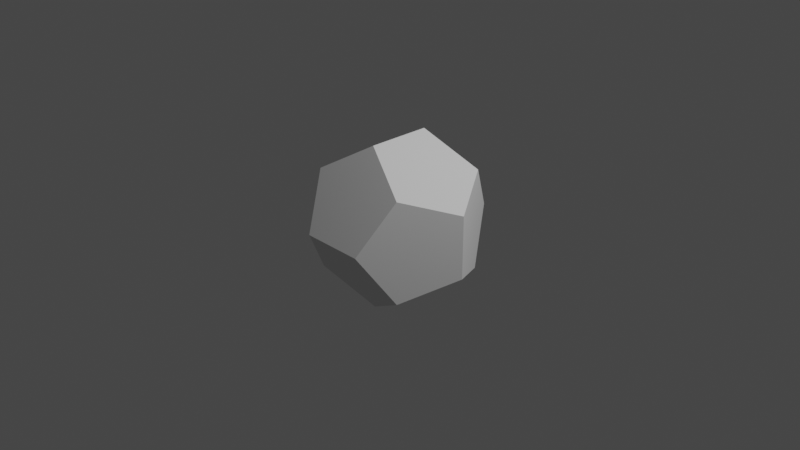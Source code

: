 # Source: dodecahedron_with_edges.blend  (saved by Blender 2.80.51; exported with 4.5.12 LTS)
import bpy
from mathutils import Matrix  # noqa: F401  (used for matrix-valued properties, if any)

bpy.ops.wm.read_factory_settings(use_empty=True)
scene = bpy.context.scene
scene.name = 'Scene'

# ---- collections
col_collection = bpy.data.collections.new('Collection'); scene.collection.children.link(col_collection)

# ---- materials (node trees are filled in below, after node groups)
mat_material_017 = bpy.data.materials.new('Material.017')
mat_material_017.use_transparent_shadow = False
mat_material_017.diffuse_color = (0.8, 0.7281, 0.003079, 1.0)
mat_material_017.roughness = 0.5
mat_material_022 = bpy.data.materials.new('Material.022')
mat_material_022.use_transparent_shadow = False
mat_material_022.diffuse_color = (0.0, 0.7871, 0.8, 1.0)
mat_material_022.roughness = 0.5
mat_material_011 = bpy.data.materials.new('Material.011')
mat_material_011.use_transparent_shadow = False
mat_material_011.diffuse_color = (0.0, 0.0005717, 0.8, 1.0)
mat_material_011.roughness = 0.5
mat_material_007 = bpy.data.materials.new('Material.007')
mat_material_007.use_transparent_shadow = False
mat_material_007.diffuse_color = (0.005127, 0.8, 0.0, 1.0)
mat_material_007.roughness = 0.5
mat_material_001 = bpy.data.materials.new('Material.001')
mat_material_001.use_transparent_shadow = False
mat_material_001.diffuse_color = (0.8, 0.0, 0.001218, 1.0)
mat_material_001.roughness = 0.5
mat_material_013 = bpy.data.materials.new('Material.013')
mat_material_013.use_transparent_shadow = False
mat_material_013.diffuse_color = (0.01025, 0.8, 0.0, 1.0)
mat_material_013.roughness = 0.5
mat_material_024 = bpy.data.materials.new('Material.024')
mat_material_024.use_transparent_shadow = False
mat_material_024.diffuse_color = (0.0, 0.7697, 0.8, 1.0)
mat_material_024.roughness = 0.5
mat_material_005 = bpy.data.materials.new('Material.005')
mat_material_005.use_transparent_shadow = False
mat_material_005.diffuse_color = (0.0, 0.00383, 0.8, 1.0)
mat_material_005.roughness = 0.5
mat_material_009 = bpy.data.materials.new('Material.009')
mat_material_009.use_transparent_shadow = False
mat_material_009.diffuse_color = (0.001105, 0.0, 0.8, 1.0)
mat_material_009.roughness = 0.5
mat_material_006 = bpy.data.materials.new('Material.006')
mat_material_006.use_transparent_shadow = False
mat_material_006.diffuse_color = (0.0, 0.8, 0.006999, 1.0)
mat_material_006.roughness = 0.5
mat_material_018 = bpy.data.materials.new('Material.018')
mat_material_018.use_transparent_shadow = False
mat_material_018.diffuse_color = (0.8, 0.7844, 0.004715, 1.0)
mat_material_018.roughness = 0.5
mat_material_010 = bpy.data.materials.new('Material.010')
mat_material_010.use_transparent_shadow = False
mat_material_010.diffuse_color = (0.0, 0.002401, 0.8, 1.0)
mat_material_010.roughness = 0.5
mat_material_002 = bpy.data.materials.new('Material.002')
mat_material_002.use_transparent_shadow = False
mat_material_002.diffuse_color = (0.0, 0.8, 0.008612, 1.0)
mat_material_002.roughness = 0.5
mat_material_015 = bpy.data.materials.new('Material.015')
mat_material_015.use_transparent_shadow = False
mat_material_015.diffuse_color = (0.8, 0.7392, 0.0, 1.0)
mat_material_015.roughness = 0.5
mat_material_023 = bpy.data.materials.new('Material.023')
mat_material_023.use_transparent_shadow = False
mat_material_023.diffuse_color = (0.0, 0.7244, 0.8, 1.0)
mat_material_023.roughness = 0.5
mat_material_008 = bpy.data.materials.new('Material.008')
mat_material_008.use_transparent_shadow = False
mat_material_008.diffuse_color = (0.002071, 0.0, 0.8, 1.0)
mat_material_008.roughness = 0.5
mat_material_014 = bpy.data.materials.new('Material.014')
mat_material_014.use_transparent_shadow = False
mat_material_014.diffuse_color = (0.8, 0.5318, 0.0, 1.0)
mat_material_014.roughness = 0.5
mat_material_020 = bpy.data.materials.new('Material.020')
mat_material_020.use_transparent_shadow = False
mat_material_020.diffuse_color = (0.0, 0.8, 0.7643, 1.0)
mat_material_020.roughness = 0.5
mat_material_003 = bpy.data.materials.new('Material.003')
mat_material_003.use_transparent_shadow = False
mat_material_003.diffuse_color = (0.0, 0.8, 0.003045, 1.0)
mat_material_003.roughness = 0.5
mat_material_004 = bpy.data.materials.new('Material.004')
mat_material_004.use_transparent_shadow = False
mat_material_004.diffuse_color = (0.001576, 0.0, 0.8, 1.0)
mat_material_004.roughness = 0.5
mat_material_016 = bpy.data.materials.new('Material.016')
mat_material_016.use_transparent_shadow = False
mat_material_016.diffuse_color = (0.8, 0.6895, 0.0004478, 1.0)
mat_material_016.roughness = 0.5
mat_material_019 = bpy.data.materials.new('Material.019')
mat_material_019.use_transparent_shadow = False
mat_material_019.diffuse_color = (0.8, 0.7768, 0.0, 1.0)
mat_material_019.roughness = 0.5
mat_material_021 = bpy.data.materials.new('Material.021')
mat_material_021.use_transparent_shadow = False
mat_material_021.diffuse_color = (0.0, 0.6161, 0.8, 1.0)
mat_material_021.roughness = 0.5
mat_material_012 = bpy.data.materials.new('Material.012')
mat_material_012.use_transparent_shadow = False
mat_material_012.diffuse_color = (0.0, 0.8, 0.003234, 1.0)
mat_material_012.roughness = 0.5

# ---- node groups
ng_auto_smooth = bpy.data.node_groups.new('Auto Smooth', 'GeometryNodeTree')
_s = ng_auto_smooth.interface.new_socket(name='Geometry', in_out='OUTPUT', socket_type='NodeSocketGeometry')
_s = ng_auto_smooth.interface.new_socket(name='Geometry', in_out='INPUT', socket_type='NodeSocketGeometry')
_s = ng_auto_smooth.interface.new_socket(name='Angle', in_out='INPUT', socket_type='NodeSocketFloat')
_s.subtype = 'ANGLE'
_s.min_value = 0.0
_s.max_value = 3.142
ng_auto_smooth.is_modifier = True
_N = ng_auto_smooth.nodes; _L = ng_auto_smooth.links
n0 = _N.new('NodeGroupOutput'); n0.name = 'Group Output'; n0.location = (480, -100)
n1 = _N.new('NodeGroupInput'); n1.name = 'Group Input'; n1.location = (-420, -300)
n2 = _N.new('NodeGroupInput'); n2.name = 'Group Input.001'; n2.location = (-60, -100)
n3 = _N.new('GeometryNodeSetShadeSmooth'); n3.name = 'Set Shade Smooth'; n3.location = (120, -100)
n3.domain = 'EDGE'
n4 = _N.new('GeometryNodeSetShadeSmooth'); n4.name = 'Set Shade Smooth.001'; n4.location = (300, -100)
n5 = _N.new('GeometryNodeInputMeshEdgeAngle'); n5.name = 'Edge Angle'; n5.location = (-420, -220)
n6 = _N.new('GeometryNodeInputEdgeSmooth'); n6.name = 'Is Edge Smooth'; n6.location = (-60, -160)
n7 = _N.new('GeometryNodeInputShadeSmooth'); n7.name = 'Is Face Smooth'; n7.location = (-240, -340)
n8 = _N.new('FunctionNodeBooleanMath'); n8.name = 'Boolean Math'; n8.location = (-60, -220)
n9 = _N.new('FunctionNodeCompare'); n9.name = 'Compare'; n9.location = (-240, -180)
n9.operation = 'LESS_EQUAL'
_L.new(n5.outputs[0], n9.inputs[0])
_L.new(n4.outputs[0], n0.inputs[0])
_L.new(n1.outputs[1], n9.inputs[1])
_L.new(n9.outputs[0], n8.inputs[0])
_L.new(n7.outputs[0], n8.inputs[1])
_L.new(n2.outputs[0], n3.inputs[0])
_L.new(n6.outputs[0], n3.inputs[1])
_L.new(n3.outputs[0], n4.inputs[0])
_L.new(n8.outputs[0], n3.inputs[2])
n0.is_active_output = True

# ---- material node trees
mat_material_017.use_nodes = True; mat_material_017.node_tree.nodes.clear()
_N = mat_material_017.node_tree.nodes; _L = mat_material_017.node_tree.links
n0 = _N.new('ShaderNodeOutputMaterial'); n0.name = 'Material Output'; n0.location = (300, 300)
n1 = _N.new('ShaderNodeBsdfPrincipled'); n1.name = 'Principled BSDF'; n1.location = (10, 300)
n1.distribution = 'GGX'
n1.subsurface_method = 'BURLEY'
n1.inputs[0].default_value = (0.8, 0.7281, 0.003079, 1.0)
n1.inputs[3].default_value = 1.45
n2 = _N.new('ShaderNodeNormalMap'); n2.name = 'Normal Map'; n2.location = (-300, -300)
n2.label = 'Normal/Map'
n2.inputs[0].default_value = 0.14
_L.new(n1.outputs[0], n0.inputs[0])
_L.new(n2.outputs[0], n1.inputs[5])
n0.is_active_output = True
mat_material_022.use_nodes = True; mat_material_022.node_tree.nodes.clear()
_N = mat_material_022.node_tree.nodes; _L = mat_material_022.node_tree.links
n0 = _N.new('ShaderNodeOutputMaterial'); n0.name = 'Material Output'; n0.location = (300, 300)
n1 = _N.new('ShaderNodeBsdfPrincipled'); n1.name = 'Principled BSDF'; n1.location = (10, 300)
n1.distribution = 'GGX'
n1.subsurface_method = 'BURLEY'
n1.inputs[0].default_value = (0.0, 0.7871, 0.8, 1.0)
n1.inputs[3].default_value = 1.45
n2 = _N.new('ShaderNodeNormalMap'); n2.name = 'Normal Map'; n2.location = (-300, -300)
n2.label = 'Normal/Map'
n2.inputs[0].default_value = 0.14
_L.new(n1.outputs[0], n0.inputs[0])
_L.new(n2.outputs[0], n1.inputs[5])
n0.is_active_output = True
mat_material_011.use_nodes = True; mat_material_011.node_tree.nodes.clear()
_N = mat_material_011.node_tree.nodes; _L = mat_material_011.node_tree.links
n0 = _N.new('ShaderNodeOutputMaterial'); n0.name = 'Material Output'; n0.location = (300, 300)
n1 = _N.new('ShaderNodeBsdfPrincipled'); n1.name = 'Principled BSDF'; n1.location = (10, 300)
n1.distribution = 'GGX'
n1.subsurface_method = 'BURLEY'
n1.inputs[0].default_value = (0.0, 0.0005717, 0.8, 1.0)
n1.inputs[3].default_value = 1.45
n2 = _N.new('ShaderNodeNormalMap'); n2.name = 'Normal Map'; n2.location = (-300, -300)
n2.label = 'Normal/Map'
n2.inputs[0].default_value = 0.14
_L.new(n1.outputs[0], n0.inputs[0])
_L.new(n2.outputs[0], n1.inputs[5])
n0.is_active_output = True
mat_material_007.use_nodes = True; mat_material_007.node_tree.nodes.clear()
_N = mat_material_007.node_tree.nodes; _L = mat_material_007.node_tree.links
n0 = _N.new('ShaderNodeOutputMaterial'); n0.name = 'Material Output'; n0.location = (300, 300)
n1 = _N.new('ShaderNodeBsdfPrincipled'); n1.name = 'Principled BSDF'; n1.location = (10, 300)
n1.distribution = 'GGX'
n1.subsurface_method = 'BURLEY'
n1.inputs[0].default_value = (0.005127, 0.8, 0.0, 1.0)
n1.inputs[3].default_value = 1.45
n2 = _N.new('ShaderNodeNormalMap'); n2.name = 'Normal Map'; n2.location = (-300, -300)
n2.label = 'Normal/Map'
n2.inputs[0].default_value = 0.14
_L.new(n1.outputs[0], n0.inputs[0])
_L.new(n2.outputs[0], n1.inputs[5])
n0.is_active_output = True
mat_material_001.use_nodes = True; mat_material_001.node_tree.nodes.clear()
_N = mat_material_001.node_tree.nodes; _L = mat_material_001.node_tree.links
n0 = _N.new('ShaderNodeOutputMaterial'); n0.name = 'Material Output'; n0.location = (300, 300)
n1 = _N.new('ShaderNodeBsdfPrincipled'); n1.name = 'Principled BSDF'; n1.location = (10, 300)
n1.distribution = 'GGX'
n1.subsurface_method = 'BURLEY'
n1.inputs[0].default_value = (0.8, 0.0, 0.001218, 1.0)
n1.inputs[3].default_value = 1.45
n2 = _N.new('ShaderNodeNormalMap'); n2.name = 'Normal Map'; n2.location = (-300, -300)
n2.label = 'Normal/Map'
n2.inputs[0].default_value = 0.14
_L.new(n1.outputs[0], n0.inputs[0])
_L.new(n2.outputs[0], n1.inputs[5])
n0.is_active_output = True
mat_material_013.use_nodes = True; mat_material_013.node_tree.nodes.clear()
_N = mat_material_013.node_tree.nodes; _L = mat_material_013.node_tree.links
n0 = _N.new('ShaderNodeOutputMaterial'); n0.name = 'Material Output'; n0.location = (300, 300)
n1 = _N.new('ShaderNodeBsdfPrincipled'); n1.name = 'Principled BSDF'; n1.location = (10, 300)
n1.distribution = 'GGX'
n1.subsurface_method = 'BURLEY'
n1.inputs[0].default_value = (0.01025, 0.8, 0.0, 1.0)
n1.inputs[3].default_value = 1.45
n2 = _N.new('ShaderNodeNormalMap'); n2.name = 'Normal Map'; n2.location = (-300, -300)
n2.label = 'Normal/Map'
n2.inputs[0].default_value = 0.14
_L.new(n1.outputs[0], n0.inputs[0])
_L.new(n2.outputs[0], n1.inputs[5])
n0.is_active_output = True
mat_material_024.use_nodes = True; mat_material_024.node_tree.nodes.clear()
_N = mat_material_024.node_tree.nodes; _L = mat_material_024.node_tree.links
n0 = _N.new('ShaderNodeOutputMaterial'); n0.name = 'Material Output'; n0.location = (300, 300)
n1 = _N.new('ShaderNodeBsdfPrincipled'); n1.name = 'Principled BSDF'; n1.location = (10, 300)
n1.distribution = 'GGX'
n1.subsurface_method = 'BURLEY'
n1.inputs[0].default_value = (0.0, 0.7697, 0.8, 1.0)
n1.inputs[3].default_value = 1.45
n2 = _N.new('ShaderNodeNormalMap'); n2.name = 'Normal Map'; n2.location = (-300, -300)
n2.label = 'Normal/Map'
n2.inputs[0].default_value = 0.14
_L.new(n1.outputs[0], n0.inputs[0])
_L.new(n2.outputs[0], n1.inputs[5])
n0.is_active_output = True
mat_material_005.use_nodes = True; mat_material_005.node_tree.nodes.clear()
_N = mat_material_005.node_tree.nodes; _L = mat_material_005.node_tree.links
n0 = _N.new('ShaderNodeOutputMaterial'); n0.name = 'Material Output'; n0.location = (300, 300)
n1 = _N.new('ShaderNodeBsdfPrincipled'); n1.name = 'Principled BSDF'; n1.location = (10, 300)
n1.distribution = 'GGX'
n1.subsurface_method = 'BURLEY'
n1.inputs[0].default_value = (0.0, 0.00383, 0.8, 1.0)
n1.inputs[3].default_value = 1.45
n2 = _N.new('ShaderNodeNormalMap'); n2.name = 'Normal Map'; n2.location = (-300, -300)
n2.label = 'Normal/Map'
n2.inputs[0].default_value = 0.14
_L.new(n1.outputs[0], n0.inputs[0])
_L.new(n2.outputs[0], n1.inputs[5])
n0.is_active_output = True
mat_material_009.use_nodes = True; mat_material_009.node_tree.nodes.clear()
_N = mat_material_009.node_tree.nodes; _L = mat_material_009.node_tree.links
n0 = _N.new('ShaderNodeOutputMaterial'); n0.name = 'Material Output'; n0.location = (300, 300)
n1 = _N.new('ShaderNodeBsdfPrincipled'); n1.name = 'Principled BSDF'; n1.location = (10, 300)
n1.distribution = 'GGX'
n1.subsurface_method = 'BURLEY'
n1.inputs[0].default_value = (0.001105, 0.0, 0.8, 1.0)
n1.inputs[3].default_value = 1.45
n2 = _N.new('ShaderNodeNormalMap'); n2.name = 'Normal Map'; n2.location = (-300, -300)
n2.label = 'Normal/Map'
n2.inputs[0].default_value = 0.14
_L.new(n1.outputs[0], n0.inputs[0])
_L.new(n2.outputs[0], n1.inputs[5])
n0.is_active_output = True
mat_material_006.use_nodes = True; mat_material_006.node_tree.nodes.clear()
_N = mat_material_006.node_tree.nodes; _L = mat_material_006.node_tree.links
n0 = _N.new('ShaderNodeOutputMaterial'); n0.name = 'Material Output'; n0.location = (300, 300)
n1 = _N.new('ShaderNodeBsdfPrincipled'); n1.name = 'Principled BSDF'; n1.location = (10, 300)
n1.distribution = 'GGX'
n1.subsurface_method = 'BURLEY'
n1.inputs[0].default_value = (0.0, 0.8, 0.006999, 1.0)
n1.inputs[3].default_value = 1.45
n2 = _N.new('ShaderNodeNormalMap'); n2.name = 'Normal Map'; n2.location = (-300, -300)
n2.label = 'Normal/Map'
n2.inputs[0].default_value = 0.14
_L.new(n1.outputs[0], n0.inputs[0])
_L.new(n2.outputs[0], n1.inputs[5])
n0.is_active_output = True
mat_material_018.use_nodes = True; mat_material_018.node_tree.nodes.clear()
_N = mat_material_018.node_tree.nodes; _L = mat_material_018.node_tree.links
n0 = _N.new('ShaderNodeOutputMaterial'); n0.name = 'Material Output'; n0.location = (300, 300)
n1 = _N.new('ShaderNodeBsdfPrincipled'); n1.name = 'Principled BSDF'; n1.location = (10, 300)
n1.distribution = 'GGX'
n1.subsurface_method = 'BURLEY'
n1.inputs[0].default_value = (0.8, 0.7844, 0.004715, 1.0)
n1.inputs[3].default_value = 1.45
n2 = _N.new('ShaderNodeNormalMap'); n2.name = 'Normal Map'; n2.location = (-300, -300)
n2.label = 'Normal/Map'
n2.inputs[0].default_value = 0.14
_L.new(n1.outputs[0], n0.inputs[0])
_L.new(n2.outputs[0], n1.inputs[5])
n0.is_active_output = True
mat_material_010.use_nodes = True; mat_material_010.node_tree.nodes.clear()
_N = mat_material_010.node_tree.nodes; _L = mat_material_010.node_tree.links
n0 = _N.new('ShaderNodeOutputMaterial'); n0.name = 'Material Output'; n0.location = (300, 300)
n1 = _N.new('ShaderNodeBsdfPrincipled'); n1.name = 'Principled BSDF'; n1.location = (10, 300)
n1.distribution = 'GGX'
n1.subsurface_method = 'BURLEY'
n1.inputs[0].default_value = (0.0, 0.002401, 0.8, 1.0)
n1.inputs[3].default_value = 1.45
n2 = _N.new('ShaderNodeNormalMap'); n2.name = 'Normal Map'; n2.location = (-300, -300)
n2.label = 'Normal/Map'
n2.inputs[0].default_value = 0.14
_L.new(n1.outputs[0], n0.inputs[0])
_L.new(n2.outputs[0], n1.inputs[5])
n0.is_active_output = True
mat_material_002.use_nodes = True; mat_material_002.node_tree.nodes.clear()
_N = mat_material_002.node_tree.nodes; _L = mat_material_002.node_tree.links
n0 = _N.new('ShaderNodeOutputMaterial'); n0.name = 'Material Output'; n0.location = (300, 300)
n1 = _N.new('ShaderNodeBsdfPrincipled'); n1.name = 'Principled BSDF'; n1.location = (10, 300)
n1.distribution = 'GGX'
n1.subsurface_method = 'BURLEY'
n1.inputs[0].default_value = (0.0, 0.8, 0.008612, 1.0)
n1.inputs[3].default_value = 1.45
n2 = _N.new('ShaderNodeNormalMap'); n2.name = 'Normal Map'; n2.location = (-300, -300)
n2.label = 'Normal/Map'
n2.inputs[0].default_value = 0.14
_L.new(n1.outputs[0], n0.inputs[0])
_L.new(n2.outputs[0], n1.inputs[5])
n0.is_active_output = True
mat_material_015.use_nodes = True; mat_material_015.node_tree.nodes.clear()
_N = mat_material_015.node_tree.nodes; _L = mat_material_015.node_tree.links
n0 = _N.new('ShaderNodeOutputMaterial'); n0.name = 'Material Output'; n0.location = (300, 300)
n1 = _N.new('ShaderNodeBsdfPrincipled'); n1.name = 'Principled BSDF'; n1.location = (10, 300)
n1.distribution = 'GGX'
n1.subsurface_method = 'BURLEY'
n1.inputs[0].default_value = (0.8, 0.7392, 0.0, 1.0)
n1.inputs[3].default_value = 1.45
n2 = _N.new('ShaderNodeNormalMap'); n2.name = 'Normal Map'; n2.location = (-300, -300)
n2.label = 'Normal/Map'
n2.inputs[0].default_value = 0.14
_L.new(n1.outputs[0], n0.inputs[0])
_L.new(n2.outputs[0], n1.inputs[5])
n0.is_active_output = True
mat_material_023.use_nodes = True; mat_material_023.node_tree.nodes.clear()
_N = mat_material_023.node_tree.nodes; _L = mat_material_023.node_tree.links
n0 = _N.new('ShaderNodeOutputMaterial'); n0.name = 'Material Output'; n0.location = (300, 300)
n1 = _N.new('ShaderNodeBsdfPrincipled'); n1.name = 'Principled BSDF'; n1.location = (10, 300)
n1.distribution = 'GGX'
n1.subsurface_method = 'BURLEY'
n1.inputs[0].default_value = (0.0, 0.7244, 0.8, 1.0)
n1.inputs[3].default_value = 1.45
n2 = _N.new('ShaderNodeNormalMap'); n2.name = 'Normal Map'; n2.location = (-300, -300)
n2.label = 'Normal/Map'
n2.inputs[0].default_value = 0.14
_L.new(n1.outputs[0], n0.inputs[0])
_L.new(n2.outputs[0], n1.inputs[5])
n0.is_active_output = True
mat_material_008.use_nodes = True; mat_material_008.node_tree.nodes.clear()
_N = mat_material_008.node_tree.nodes; _L = mat_material_008.node_tree.links
n0 = _N.new('ShaderNodeOutputMaterial'); n0.name = 'Material Output'; n0.location = (300, 300)
n1 = _N.new('ShaderNodeBsdfPrincipled'); n1.name = 'Principled BSDF'; n1.location = (10, 300)
n1.distribution = 'GGX'
n1.subsurface_method = 'BURLEY'
n1.inputs[0].default_value = (0.002071, 0.0, 0.8, 1.0)
n1.inputs[3].default_value = 1.45
n2 = _N.new('ShaderNodeNormalMap'); n2.name = 'Normal Map'; n2.location = (-300, -300)
n2.label = 'Normal/Map'
n2.inputs[0].default_value = 0.14
_L.new(n1.outputs[0], n0.inputs[0])
_L.new(n2.outputs[0], n1.inputs[5])
n0.is_active_output = True
mat_material_014.use_nodes = True; mat_material_014.node_tree.nodes.clear()
_N = mat_material_014.node_tree.nodes; _L = mat_material_014.node_tree.links
n0 = _N.new('ShaderNodeOutputMaterial'); n0.name = 'Material Output'; n0.location = (300, 300)
n1 = _N.new('ShaderNodeBsdfPrincipled'); n1.name = 'Principled BSDF'; n1.location = (10, 300)
n1.distribution = 'GGX'
n1.subsurface_method = 'BURLEY'
n1.inputs[0].default_value = (0.8, 0.5318, 0.0, 1.0)
n1.inputs[3].default_value = 1.45
n2 = _N.new('ShaderNodeNormalMap'); n2.name = 'Normal Map'; n2.location = (-300, -300)
n2.label = 'Normal/Map'
n2.inputs[0].default_value = 0.14
_L.new(n1.outputs[0], n0.inputs[0])
_L.new(n2.outputs[0], n1.inputs[5])
n0.is_active_output = True
mat_material_020.use_nodes = True; mat_material_020.node_tree.nodes.clear()
_N = mat_material_020.node_tree.nodes; _L = mat_material_020.node_tree.links
n0 = _N.new('ShaderNodeOutputMaterial'); n0.name = 'Material Output'; n0.location = (300, 300)
n1 = _N.new('ShaderNodeBsdfPrincipled'); n1.name = 'Principled BSDF'; n1.location = (10, 300)
n1.distribution = 'GGX'
n1.subsurface_method = 'BURLEY'
n1.inputs[0].default_value = (0.0, 0.8, 0.7643, 1.0)
n1.inputs[3].default_value = 1.45
n2 = _N.new('ShaderNodeNormalMap'); n2.name = 'Normal Map'; n2.location = (-300, -300)
n2.label = 'Normal/Map'
n2.inputs[0].default_value = 0.14
_L.new(n1.outputs[0], n0.inputs[0])
_L.new(n2.outputs[0], n1.inputs[5])
n0.is_active_output = True
mat_material_003.use_nodes = True; mat_material_003.node_tree.nodes.clear()
_N = mat_material_003.node_tree.nodes; _L = mat_material_003.node_tree.links
n0 = _N.new('ShaderNodeOutputMaterial'); n0.name = 'Material Output'; n0.location = (300, 300)
n1 = _N.new('ShaderNodeBsdfPrincipled'); n1.name = 'Principled BSDF'; n1.location = (10, 300)
n1.distribution = 'GGX'
n1.subsurface_method = 'BURLEY'
n1.inputs[0].default_value = (0.0, 0.8, 0.003045, 1.0)
n1.inputs[3].default_value = 1.45
n2 = _N.new('ShaderNodeNormalMap'); n2.name = 'Normal Map'; n2.location = (-300, -300)
n2.label = 'Normal/Map'
n2.inputs[0].default_value = 0.14
_L.new(n1.outputs[0], n0.inputs[0])
_L.new(n2.outputs[0], n1.inputs[5])
n0.is_active_output = True
mat_material_004.use_nodes = True; mat_material_004.node_tree.nodes.clear()
_N = mat_material_004.node_tree.nodes; _L = mat_material_004.node_tree.links
n0 = _N.new('ShaderNodeOutputMaterial'); n0.name = 'Material Output'; n0.location = (300, 300)
n1 = _N.new('ShaderNodeBsdfPrincipled'); n1.name = 'Principled BSDF'; n1.location = (10, 300)
n1.distribution = 'GGX'
n1.subsurface_method = 'BURLEY'
n1.inputs[0].default_value = (0.001576, 0.0, 0.8, 1.0)
n1.inputs[3].default_value = 1.45
n2 = _N.new('ShaderNodeNormalMap'); n2.name = 'Normal Map'; n2.location = (-300, -300)
n2.label = 'Normal/Map'
n2.inputs[0].default_value = 0.14
_L.new(n1.outputs[0], n0.inputs[0])
_L.new(n2.outputs[0], n1.inputs[5])
n0.is_active_output = True
mat_material_016.use_nodes = True; mat_material_016.node_tree.nodes.clear()
_N = mat_material_016.node_tree.nodes; _L = mat_material_016.node_tree.links
n0 = _N.new('ShaderNodeOutputMaterial'); n0.name = 'Material Output'; n0.location = (300, 300)
n1 = _N.new('ShaderNodeBsdfPrincipled'); n1.name = 'Principled BSDF'; n1.location = (10, 300)
n1.distribution = 'GGX'
n1.subsurface_method = 'BURLEY'
n1.inputs[0].default_value = (0.8, 0.6895, 0.0004478, 1.0)
n1.inputs[3].default_value = 1.45
n2 = _N.new('ShaderNodeNormalMap'); n2.name = 'Normal Map'; n2.location = (-300, -300)
n2.label = 'Normal/Map'
n2.inputs[0].default_value = 0.14
_L.new(n1.outputs[0], n0.inputs[0])
_L.new(n2.outputs[0], n1.inputs[5])
n0.is_active_output = True
mat_material_019.use_nodes = True; mat_material_019.node_tree.nodes.clear()
_N = mat_material_019.node_tree.nodes; _L = mat_material_019.node_tree.links
n0 = _N.new('ShaderNodeOutputMaterial'); n0.name = 'Material Output'; n0.location = (300, 300)
n1 = _N.new('ShaderNodeBsdfPrincipled'); n1.name = 'Principled BSDF'; n1.location = (10, 300)
n1.distribution = 'GGX'
n1.subsurface_method = 'BURLEY'
n1.inputs[0].default_value = (0.8, 0.7768, 0.0, 1.0)
n1.inputs[3].default_value = 1.45
n2 = _N.new('ShaderNodeNormalMap'); n2.name = 'Normal Map'; n2.location = (-300, -300)
n2.label = 'Normal/Map'
n2.inputs[0].default_value = 0.14
_L.new(n1.outputs[0], n0.inputs[0])
_L.new(n2.outputs[0], n1.inputs[5])
n0.is_active_output = True
mat_material_021.use_nodes = True; mat_material_021.node_tree.nodes.clear()
_N = mat_material_021.node_tree.nodes; _L = mat_material_021.node_tree.links
n0 = _N.new('ShaderNodeOutputMaterial'); n0.name = 'Material Output'; n0.location = (300, 300)
n1 = _N.new('ShaderNodeBsdfPrincipled'); n1.name = 'Principled BSDF'; n1.location = (10, 300)
n1.distribution = 'GGX'
n1.subsurface_method = 'BURLEY'
n1.inputs[0].default_value = (0.0, 0.6161, 0.8, 1.0)
n1.inputs[3].default_value = 1.45
n2 = _N.new('ShaderNodeNormalMap'); n2.name = 'Normal Map'; n2.location = (-300, -300)
n2.label = 'Normal/Map'
n2.inputs[0].default_value = 0.14
_L.new(n1.outputs[0], n0.inputs[0])
_L.new(n2.outputs[0], n1.inputs[5])
n0.is_active_output = True
mat_material_012.use_nodes = True; mat_material_012.node_tree.nodes.clear()
_N = mat_material_012.node_tree.nodes; _L = mat_material_012.node_tree.links
n0 = _N.new('ShaderNodeOutputMaterial'); n0.name = 'Material Output'; n0.location = (300, 300)
n1 = _N.new('ShaderNodeBsdfPrincipled'); n1.name = 'Principled BSDF'; n1.location = (10, 300)
n1.distribution = 'GGX'
n1.subsurface_method = 'BURLEY'
n1.inputs[0].default_value = (0.0, 0.8, 0.003234, 1.0)
n1.inputs[3].default_value = 1.45
n2 = _N.new('ShaderNodeNormalMap'); n2.name = 'Normal Map'; n2.location = (-300, -300)
n2.label = 'Normal/Map'
n2.inputs[0].default_value = 0.14
_L.new(n1.outputs[0], n0.inputs[0])
_L.new(n2.outputs[0], n1.inputs[5])
n0.is_active_output = True

# ---- world
world_world = bpy.data.worlds.new('World'); scene.world = world_world
world_world.use_nodes = True; world_world.node_tree.nodes.clear()
_N = world_world.node_tree.nodes; _L = world_world.node_tree.links
n0 = _N.new('ShaderNodeOutputWorld'); n0.name = 'World Output'; n0.location = (300, 300)
n1 = _N.new('ShaderNodeBackground'); n1.name = 'Background'; n1.location = (10, 300)
n1.inputs[0].default_value = (0.05088, 0.05088, 0.05088, 1.0)
_L.new(n1.outputs[0], n0.inputs[0])
n0.is_active_output = True
world_world.color = (0.05088, 0.05088, 0.05088)
world_world.use_sun_shadow = False
world_world.sun_shadow_jitter_overblur = 0.0

# ---- cameras
cam_camera = bpy.data.cameras.new('Camera')
cam_camera.clip_end = 100.0
cam_camera.ortho_scale = 7.314
cam_camera.dof.focus_distance = 0.0
cam_camera.dof.aperture_fstop = 128.0

# ---- lights
light_light = bpy.data.lights.new('Light', 'POINT')
light_light.transmission_factor = 0.0
light_light.cutoff_distance = 30.0
light_light.energy = 1000.0
light_light.shadow_buffer_clip_start = 1.001
light_light.shadow_soft_size = 0.1
light_light.shadow_maximum_resolution = 0.006
light_light.use_absolute_resolution = True

# ---- meshes
me_solid_002 = bpy.data.meshes.new('Solid.002')
me_solid_002.from_pydata([(55.22, 55.22, 55.22), (55.22, 55.22, -55.22), (55.22, -55.22, 55.22), (55.22, -55.22, -55.22), (-55.22, 55.22, 55.22), (-55.22, 55.22, -55.22), (-55.22, -55.22, 55.22), (-55.22, -55.22, -55.22), (34.13, 89.35, 0.0), (-34.13, 89.35, 0.0), (34.13, -89.35, 0.0), (-34.13, -89.35, 0.0), (89.35, 0.0, 34.13), (89.35, 0.0, -34.13), (-89.35, 0.0, 34.13), (-89.35, 0.0, -34.13), (-3.278e-05, 34.13, 89.35), (-3.278e-05, -34.13, 89.35), (0.0, 34.13, -89.35), (0.0, -34.13, -89.35)], [], [(0, 16, 4, 8), (8, 4, 9), (0, 8, 1, 12), (12, 1, 13), (0, 12, 2, 16), (16, 2, 17), (8, 9, 5, 1), (1, 5, 18), (12, 13, 3, 2), (2, 3, 10), (16, 17, 6, 4), (4, 6, 14), (9, 4, 14, 5), (5, 14, 15), (6, 17, 2, 11), (11, 2, 10), (3, 13, 1, 19), (19, 1, 18), (7, 19, 18, 15), (15, 18, 5), (7, 15, 14, 11), (11, 14, 6), (7, 11, 10, 19), (19, 10, 3)])
me_solid_002.polygons.foreach_set('use_smooth', [True] * 24)
_k = set([(0, 8), (0, 12), (0, 16), (1, 8), (1, 13), (1, 18), (2, 10), (2, 12), (2, 17), (3, 10), (3, 13), (3, 19), (4, 9), (4, 14), (4, 16), (5, 9), (5, 15), (5, 18), (6, 11), (6, 14), (6, 17), (7, 11), (7, 15), (7, 19), (8, 9), (10, 11), (12, 13), (14, 15), (16, 17), (18, 19)])
me_solid_002.attributes.new('sharp_edge', 'BOOLEAN', 'EDGE').data.foreach_set('value', [ (min(e.vertices), max(e.vertices)) in _k for e in me_solid_002.edges])
me_solid_002.use_remesh_preserve_volume = False
me_solid_002.use_remesh_preserve_attributes = False
me_solid_002.use_mirror_vertex_groups = False
me_solid_002.update()
me_solid_002.normals_split_custom_set([tuple(v) for v in zip(*[iter([1.999e-07, -0.8507, -0.5257, 1.999e-07, -0.8507, -0.5257, 1.333e-07, -0.8507, -0.5257, 1.333e-07, -0.8507, -0.5257, 1.333e-07, -0.8507, -0.5257, 1.333e-07, -0.8507, -0.5257, 0.0, -0.8507, -0.5257, -0.8507, -0.5257, -2.946e-07, -0.8507, -0.5257, -2.946e-07, -0.8507, -0.5257, -3.525e-07, -0.8507, -0.5257, -3.525e-07, -0.8507, -0.5257, -3.525e-07, -0.8507, -0.5257, -3.525e-07, -0.8507, -0.5257, -4.683e-07, -0.5257, 1.052e-08, -0.8507, -0.5257, 1.052e-08, -0.8507, -0.5257, 7.015e-09, -0.8507, -0.5257, 7.015e-09, -0.8507, -0.5257, 7.015e-09, -0.8507, -0.5257, 7.015e-09, -0.8507, -0.5257, 0.0, -0.8507, 0.0, -0.8507, 0.5257, 0.0, -0.8507, 0.5257, 0.0, -0.8507, 0.5257, 0.0, -0.8507, 0.5257, 0.0, -0.8507, 0.5257, 0.0, -0.8507, 0.5257, 0.0, -0.8507, 0.5257, -0.8507, 0.5257, -3.479e-07, -0.8507, 0.5257, -3.479e-07, -0.8507, 0.5257, -3.238e-07, -0.8507, 0.5257, -3.238e-07, -0.8507, 0.5257, -3.238e-07, -0.8507, 0.5257, -3.238e-07, -0.8507, 0.5257, -2.755e-07, 0.5257, 0.0, -0.8507, 0.5257, 0.0, -0.8507, 0.5257, 0.0, -0.8507, 0.5257, 0.0, -0.8507, 0.5257, 0.0, -0.8507, 0.5257, 0.0, -0.8507, 0.5257, 0.0, -0.8507, 0.8507, -0.5257, 0.0, 0.8507, -0.5257, 0.0, 0.8507, -0.5257, 0.0, 0.8507, -0.5257, 0.0, 0.8507, -0.5257, 0.0, 0.8507, -0.5257, 0.0, 0.8507, -0.5257, 0.0, 2.21e-07, 0.8507, -0.5257, 2.21e-07, 0.8507, -0.5257, 1.473e-07, 0.8507, -0.5257, 1.473e-07, 0.8507, -0.5257, 1.473e-07, 0.8507, -0.5257, 1.473e-07, 0.8507, -0.5257, 0.0, 0.8507, -0.5257, -0.5257, 1.052e-08, 0.8507, -0.5257, 1.052e-08, 0.8507, -0.5257, 7.015e-09, 0.8507, -0.5257, 7.015e-09, 0.8507, -0.5257, 7.015e-09, 0.8507, -0.5257, 7.015e-09, 0.8507, -0.5257, 0.0, 0.8507, 0.5257, 4.209e-08, 0.8507, 0.5257, 4.209e-08, 0.8507, 0.5257, 5.096e-10, 0.8507, 0.5257, 5.096e-10, 0.8507, 0.5257, 5.096e-10, 0.8507, 0.5257, 5.096e-10, 0.8507, 0.5257, -8.264e-08, 0.8507, 0.8507, 0.5257, 4.209e-08, 0.8507, 0.5257, 4.209e-08, 0.8507, 0.5257, 5.096e-10, 0.8507, 0.5257, 5.096e-10, 0.8507, 0.5257, 5.096e-10, 0.8507, 0.5257, 5.096e-10, 0.8507, 0.5257, -8.264e-08, 4.209e-08, 0.8507, 0.5257, 4.209e-08, 0.8507, 0.5257, 5.096e-10, 0.8507, 0.5257, 5.096e-10, 0.8507, 0.5257, 5.096e-10, 0.8507, 0.5257, 5.096e-10, 0.8507, 0.5257, -8.264e-08, 0.8507, 0.5257])] * 3)])
me_vert = bpy.data.meshes.new('Vert')
me_vert.from_pydata([(39.96, 0.0, 64.66)], [], [])
me_vert.use_remesh_preserve_volume = False
me_vert.use_remesh_preserve_attributes = False
me_vert.use_mirror_vertex_groups = False
me_vert.update()
me_cube_001 = bpy.data.meshes.new('Cube.001')
me_cube_001.from_pydata([(-100.0, -100.0, -100.0), (-100.0, -100.0, 100.0), (-100.0, 100.0, -100.0), (-100.0, 100.0, 100.0), (100.0, -100.0, -100.0), (100.0, -100.0, 100.0), (100.0, 100.0, -100.0), (100.0, 100.0, 100.0)], [], [(0, 1, 3, 2), (2, 3, 7, 6), (6, 7, 5, 4), (4, 5, 1, 0), (2, 6, 4, 0), (7, 3, 1, 5)])
me_cube_001.polygons.foreach_set('use_smooth', [True] * 6)
_k = set([(0, 1), (0, 2), (0, 4), (1, 3), (1, 5), (2, 3), (2, 6), (3, 7), (4, 5), (4, 6), (5, 7), (6, 7)])
me_cube_001.attributes.new('sharp_edge', 'BOOLEAN', 'EDGE').data.foreach_set('value', [ (min(e.vertices), max(e.vertices)) in _k for e in me_cube_001.edges])
_uv = me_cube_001.uv_layers.new(name='UVMap')
_uv.uv.foreach_set('vector', [0.375, 0.0, 0.625, 0.0, 0.625, 0.25, 0.375, 0.25, 0.375, 0.25, 0.625, 0.25, 0.625, 0.5, 0.375, 0.5, 0.375, 0.5, 0.625, 0.5, 0.625, 0.75, 0.375, 0.75, 0.375, 0.75, 0.625, 0.75, 0.625, 1.0, 0.375, 1.0, 0.125, 0.5, 0.375, 0.5, 0.375, 0.75, 0.125, 0.75, 0.625, 0.5, 0.875, 0.5, 0.875, 0.75, 0.625, 0.75])
me_cube_001.materials.append(mat_material_017)
me_cube_001.use_remesh_preserve_volume = False
me_cube_001.use_remesh_preserve_attributes = False
me_cube_001.use_mirror_vertex_groups = False
me_cube_001.update()
me_cube_001.normals_split_custom_set([tuple(v) for v in zip(*[iter([-1.0, 0.0, 0.0, -1.0, 0.0, 0.0, -1.0, 0.0, 0.0, -1.0, 0.0, 0.0, 0.0, 1.0, 0.0, 0.0, 1.0, 0.0, 0.0, 1.0, 0.0, 0.0, 1.0, 0.0, 1.0, 0.0, 0.0, 1.0, 0.0, 0.0, 1.0, 0.0, 0.0, 1.0, 0.0, 0.0, 0.0, -1.0, 0.0, 0.0, -1.0, 0.0, 0.0, -1.0, 0.0, 0.0, -1.0, 0.0, 0.0, 0.0, -1.0, 0.0, 0.0, -1.0, 0.0, 0.0, -1.0, 0.0, 0.0, -1.0, 0.0, 0.0, 1.0, 0.0, 0.0, 1.0, 0.0, 0.0, 1.0, 0.0, 0.0, 1.0])] * 3)])
me_cube_002 = bpy.data.meshes.new('Cube.002')
me_cube_002.from_pydata([(-100.0, -100.0, -100.0), (-100.0, -100.0, 100.0), (-100.0, 100.0, -100.0), (-100.0, 100.0, 100.0), (100.0, -100.0, -100.0), (100.0, -100.0, 100.0), (100.0, 100.0, -100.0), (100.0, 100.0, 100.0)], [], [(0, 1, 3, 2), (2, 3, 7, 6), (6, 7, 5, 4), (4, 5, 1, 0), (2, 6, 4, 0), (7, 3, 1, 5)])
me_cube_002.polygons.foreach_set('use_smooth', [True] * 6)
_k = set([(0, 1), (0, 2), (0, 4), (1, 3), (1, 5), (2, 3), (2, 6), (3, 7), (4, 5), (4, 6), (5, 7), (6, 7)])
me_cube_002.attributes.new('sharp_edge', 'BOOLEAN', 'EDGE').data.foreach_set('value', [ (min(e.vertices), max(e.vertices)) in _k for e in me_cube_002.edges])
_uv = me_cube_002.uv_layers.new(name='UVMap')
_uv.uv.foreach_set('vector', [0.375, 0.0, 0.625, 0.0, 0.625, 0.25, 0.375, 0.25, 0.375, 0.25, 0.625, 0.25, 0.625, 0.5, 0.375, 0.5, 0.375, 0.5, 0.625, 0.5, 0.625, 0.75, 0.375, 0.75, 0.375, 0.75, 0.625, 0.75, 0.625, 1.0, 0.375, 1.0, 0.125, 0.5, 0.375, 0.5, 0.375, 0.75, 0.125, 0.75, 0.625, 0.5, 0.875, 0.5, 0.875, 0.75, 0.625, 0.75])
me_cube_002.materials.append(mat_material_022)
me_cube_002.use_remesh_preserve_volume = False
me_cube_002.use_remesh_preserve_attributes = False
me_cube_002.use_mirror_vertex_groups = False
me_cube_002.update()
me_cube_002.normals_split_custom_set([tuple(v) for v in zip(*[iter([-1.0, 0.0, 0.0, -1.0, 0.0, 0.0, -1.0, 0.0, 0.0, -1.0, 0.0, 0.0, 0.0, 1.0, 0.0, 0.0, 1.0, 0.0, 0.0, 1.0, 0.0, 0.0, 1.0, 0.0, 1.0, 0.0, 0.0, 1.0, 0.0, 0.0, 1.0, 0.0, 0.0, 1.0, 0.0, 0.0, 0.0, -1.0, 0.0, 0.0, -1.0, 0.0, 0.0, -1.0, 0.0, 0.0, -1.0, 0.0, 0.0, 0.0, -1.0, 0.0, 0.0, -1.0, 0.0, 0.0, -1.0, 0.0, 0.0, -1.0, 0.0, 0.0, 1.0, 0.0, 0.0, 1.0, 0.0, 0.0, 1.0, 0.0, 0.0, 1.0])] * 3)])
me_cube_003 = bpy.data.meshes.new('Cube.003')
me_cube_003.from_pydata([(-100.0, -100.0, -100.0), (-100.0, -100.0, 100.0), (-100.0, 100.0, -100.0), (-100.0, 100.0, 100.0), (100.0, -100.0, -100.0), (100.0, -100.0, 100.0), (100.0, 100.0, -100.0), (100.0, 100.0, 100.0)], [], [(0, 1, 3, 2), (2, 3, 7, 6), (6, 7, 5, 4), (4, 5, 1, 0), (2, 6, 4, 0), (7, 3, 1, 5)])
me_cube_003.polygons.foreach_set('use_smooth', [True] * 6)
_k = set([(0, 1), (0, 2), (0, 4), (1, 3), (1, 5), (2, 3), (2, 6), (3, 7), (4, 5), (4, 6), (5, 7), (6, 7)])
me_cube_003.attributes.new('sharp_edge', 'BOOLEAN', 'EDGE').data.foreach_set('value', [ (min(e.vertices), max(e.vertices)) in _k for e in me_cube_003.edges])
_uv = me_cube_003.uv_layers.new(name='UVMap')
_uv.uv.foreach_set('vector', [0.375, 0.0, 0.625, 0.0, 0.625, 0.25, 0.375, 0.25, 0.375, 0.25, 0.625, 0.25, 0.625, 0.5, 0.375, 0.5, 0.375, 0.5, 0.625, 0.5, 0.625, 0.75, 0.375, 0.75, 0.375, 0.75, 0.625, 0.75, 0.625, 1.0, 0.375, 1.0, 0.125, 0.5, 0.375, 0.5, 0.375, 0.75, 0.125, 0.75, 0.625, 0.5, 0.875, 0.5, 0.875, 0.75, 0.625, 0.75])
me_cube_003.materials.append(mat_material_011)
me_cube_003.use_remesh_preserve_volume = False
me_cube_003.use_remesh_preserve_attributes = False
me_cube_003.use_mirror_vertex_groups = False
me_cube_003.update()
me_cube_003.normals_split_custom_set([tuple(v) for v in zip(*[iter([-1.0, 0.0, 0.0, -1.0, 0.0, 0.0, -1.0, 0.0, 0.0, -1.0, 0.0, 0.0, 0.0, 1.0, 0.0, 0.0, 1.0, 0.0, 0.0, 1.0, 0.0, 0.0, 1.0, 0.0, 1.0, 0.0, 0.0, 1.0, 0.0, 0.0, 1.0, 0.0, 0.0, 1.0, 0.0, 0.0, 0.0, -1.0, 0.0, 0.0, -1.0, 0.0, 0.0, -1.0, 0.0, 0.0, -1.0, 0.0, 0.0, 0.0, -1.0, 0.0, 0.0, -1.0, 0.0, 0.0, -1.0, 0.0, 0.0, -1.0, 0.0, 0.0, 1.0, 0.0, 0.0, 1.0, 0.0, 0.0, 1.0, 0.0, 0.0, 1.0])] * 3)])
me_cube_004 = bpy.data.meshes.new('Cube.004')
me_cube_004.from_pydata([(-100.0, -100.0, -100.0), (-100.0, -100.0, 100.0), (-100.0, 100.0, -100.0), (-100.0, 100.0, 100.0), (100.0, -100.0, -100.0), (100.0, -100.0, 100.0), (100.0, 100.0, -100.0), (100.0, 100.0, 100.0)], [], [(0, 1, 3, 2), (2, 3, 7, 6), (6, 7, 5, 4), (4, 5, 1, 0), (2, 6, 4, 0), (7, 3, 1, 5)])
me_cube_004.polygons.foreach_set('use_smooth', [True] * 6)
_k = set([(0, 1), (0, 2), (0, 4), (1, 3), (1, 5), (2, 3), (2, 6), (3, 7), (4, 5), (4, 6), (5, 7), (6, 7)])
me_cube_004.attributes.new('sharp_edge', 'BOOLEAN', 'EDGE').data.foreach_set('value', [ (min(e.vertices), max(e.vertices)) in _k for e in me_cube_004.edges])
_uv = me_cube_004.uv_layers.new(name='UVMap')
_uv.uv.foreach_set('vector', [0.375, 0.0, 0.625, 0.0, 0.625, 0.25, 0.375, 0.25, 0.375, 0.25, 0.625, 0.25, 0.625, 0.5, 0.375, 0.5, 0.375, 0.5, 0.625, 0.5, 0.625, 0.75, 0.375, 0.75, 0.375, 0.75, 0.625, 0.75, 0.625, 1.0, 0.375, 1.0, 0.125, 0.5, 0.375, 0.5, 0.375, 0.75, 0.125, 0.75, 0.625, 0.5, 0.875, 0.5, 0.875, 0.75, 0.625, 0.75])
me_cube_004.materials.append(mat_material_007)
me_cube_004.use_remesh_preserve_volume = False
me_cube_004.use_remesh_preserve_attributes = False
me_cube_004.use_mirror_vertex_groups = False
me_cube_004.update()
me_cube_004.normals_split_custom_set([tuple(v) for v in zip(*[iter([-1.0, 0.0, 0.0, -1.0, 0.0, 0.0, -1.0, 0.0, 0.0, -1.0, 0.0, 0.0, 0.0, 1.0, 0.0, 0.0, 1.0, 0.0, 0.0, 1.0, 0.0, 0.0, 1.0, 0.0, 1.0, 0.0, 0.0, 1.0, 0.0, 0.0, 1.0, 0.0, 0.0, 1.0, 0.0, 0.0, 0.0, -1.0, 0.0, 0.0, -1.0, 0.0, 0.0, -1.0, 0.0, 0.0, -1.0, 0.0, 0.0, 0.0, -1.0, 0.0, 0.0, -1.0, 0.0, 0.0, -1.0, 0.0, 0.0, -1.0, 0.0, 0.0, 1.0, 0.0, 0.0, 1.0, 0.0, 0.0, 1.0, 0.0, 0.0, 1.0])] * 3)])
me_cube_005 = bpy.data.meshes.new('Cube.005')
me_cube_005.from_pydata([(-100.0, -100.0, -100.0), (-100.0, -100.0, 100.0), (-100.0, 100.0, -100.0), (-100.0, 100.0, 100.0), (100.0, -100.0, -100.0), (100.0, -100.0, 100.0), (100.0, 100.0, -100.0), (100.0, 100.0, 100.0)], [], [(0, 1, 3, 2), (2, 3, 7, 6), (6, 7, 5, 4), (4, 5, 1, 0), (2, 6, 4, 0), (7, 3, 1, 5)])
me_cube_005.polygons.foreach_set('use_smooth', [True] * 6)
_k = set([(0, 1), (0, 2), (0, 4), (1, 3), (1, 5), (2, 3), (2, 6), (3, 7), (4, 5), (4, 6), (5, 7), (6, 7)])
me_cube_005.attributes.new('sharp_edge', 'BOOLEAN', 'EDGE').data.foreach_set('value', [ (min(e.vertices), max(e.vertices)) in _k for e in me_cube_005.edges])
_uv = me_cube_005.uv_layers.new(name='UVMap')
_uv.uv.foreach_set('vector', [0.375, 0.0, 0.625, 0.0, 0.625, 0.25, 0.375, 0.25, 0.375, 0.25, 0.625, 0.25, 0.625, 0.5, 0.375, 0.5, 0.375, 0.5, 0.625, 0.5, 0.625, 0.75, 0.375, 0.75, 0.375, 0.75, 0.625, 0.75, 0.625, 1.0, 0.375, 1.0, 0.125, 0.5, 0.375, 0.5, 0.375, 0.75, 0.125, 0.75, 0.625, 0.5, 0.875, 0.5, 0.875, 0.75, 0.625, 0.75])
me_cube_005.materials.append(mat_material_001)
me_cube_005.use_remesh_preserve_volume = False
me_cube_005.use_remesh_preserve_attributes = False
me_cube_005.use_mirror_vertex_groups = False
me_cube_005.update()
me_cube_005.normals_split_custom_set([tuple(v) for v in zip(*[iter([-1.0, 0.0, 0.0, -1.0, 0.0, 0.0, -1.0, 0.0, 0.0, -1.0, 0.0, 0.0, 0.0, 1.0, 0.0, 0.0, 1.0, 0.0, 0.0, 1.0, 0.0, 0.0, 1.0, 0.0, 1.0, 0.0, 0.0, 1.0, 0.0, 0.0, 1.0, 0.0, 0.0, 1.0, 0.0, 0.0, 0.0, -1.0, 0.0, 0.0, -1.0, 0.0, 0.0, -1.0, 0.0, 0.0, -1.0, 0.0, 0.0, 0.0, -1.0, 0.0, 0.0, -1.0, 0.0, 0.0, -1.0, 0.0, 0.0, -1.0, 0.0, 0.0, 1.0, 0.0, 0.0, 1.0, 0.0, 0.0, 1.0, 0.0, 0.0, 1.0])] * 3)])
me_cube_006 = bpy.data.meshes.new('Cube.006')
me_cube_006.from_pydata([(-100.0, -100.0, -100.0), (-100.0, -100.0, 100.0), (-100.0, 100.0, -100.0), (-100.0, 100.0, 100.0), (100.0, -100.0, -100.0), (100.0, -100.0, 100.0), (100.0, 100.0, -100.0), (100.0, 100.0, 100.0)], [], [(0, 1, 3, 2), (2, 3, 7, 6), (6, 7, 5, 4), (4, 5, 1, 0), (2, 6, 4, 0), (7, 3, 1, 5)])
me_cube_006.polygons.foreach_set('use_smooth', [True] * 6)
_k = set([(0, 1), (0, 2), (0, 4), (1, 3), (1, 5), (2, 3), (2, 6), (3, 7), (4, 5), (4, 6), (5, 7), (6, 7)])
me_cube_006.attributes.new('sharp_edge', 'BOOLEAN', 'EDGE').data.foreach_set('value', [ (min(e.vertices), max(e.vertices)) in _k for e in me_cube_006.edges])
_uv = me_cube_006.uv_layers.new(name='UVMap')
_uv.uv.foreach_set('vector', [0.375, 0.0, 0.625, 0.0, 0.625, 0.25, 0.375, 0.25, 0.375, 0.25, 0.625, 0.25, 0.625, 0.5, 0.375, 0.5, 0.375, 0.5, 0.625, 0.5, 0.625, 0.75, 0.375, 0.75, 0.375, 0.75, 0.625, 0.75, 0.625, 1.0, 0.375, 1.0, 0.125, 0.5, 0.375, 0.5, 0.375, 0.75, 0.125, 0.75, 0.625, 0.5, 0.875, 0.5, 0.875, 0.75, 0.625, 0.75])
me_cube_006.materials.append(mat_material_013)
me_cube_006.use_remesh_preserve_volume = False
me_cube_006.use_remesh_preserve_attributes = False
me_cube_006.use_mirror_vertex_groups = False
me_cube_006.update()
me_cube_006.normals_split_custom_set([tuple(v) for v in zip(*[iter([-1.0, 0.0, 0.0, -1.0, 0.0, 0.0, -1.0, 0.0, 0.0, -1.0, 0.0, 0.0, 0.0, 1.0, 0.0, 0.0, 1.0, 0.0, 0.0, 1.0, 0.0, 0.0, 1.0, 0.0, 1.0, 0.0, 0.0, 1.0, 0.0, 0.0, 1.0, 0.0, 0.0, 1.0, 0.0, 0.0, 0.0, -1.0, 0.0, 0.0, -1.0, 0.0, 0.0, -1.0, 0.0, 0.0, -1.0, 0.0, 0.0, 0.0, -1.0, 0.0, 0.0, -1.0, 0.0, 0.0, -1.0, 0.0, 0.0, -1.0, 0.0, 0.0, 1.0, 0.0, 0.0, 1.0, 0.0, 0.0, 1.0, 0.0, 0.0, 1.0])] * 3)])
me_cube_007 = bpy.data.meshes.new('Cube.007')
me_cube_007.from_pydata([(-100.0, -100.0, -100.0), (-100.0, -100.0, 100.0), (-100.0, 100.0, -100.0), (-100.0, 100.0, 100.0), (100.0, -100.0, -100.0), (100.0, -100.0, 100.0), (100.0, 100.0, -100.0), (100.0, 100.0, 100.0)], [], [(0, 1, 3, 2), (2, 3, 7, 6), (6, 7, 5, 4), (4, 5, 1, 0), (2, 6, 4, 0), (7, 3, 1, 5)])
me_cube_007.polygons.foreach_set('use_smooth', [True] * 6)
_k = set([(0, 1), (0, 2), (0, 4), (1, 3), (1, 5), (2, 3), (2, 6), (3, 7), (4, 5), (4, 6), (5, 7), (6, 7)])
me_cube_007.attributes.new('sharp_edge', 'BOOLEAN', 'EDGE').data.foreach_set('value', [ (min(e.vertices), max(e.vertices)) in _k for e in me_cube_007.edges])
_uv = me_cube_007.uv_layers.new(name='UVMap')
_uv.uv.foreach_set('vector', [0.375, 0.0, 0.625, 0.0, 0.625, 0.25, 0.375, 0.25, 0.375, 0.25, 0.625, 0.25, 0.625, 0.5, 0.375, 0.5, 0.375, 0.5, 0.625, 0.5, 0.625, 0.75, 0.375, 0.75, 0.375, 0.75, 0.625, 0.75, 0.625, 1.0, 0.375, 1.0, 0.125, 0.5, 0.375, 0.5, 0.375, 0.75, 0.125, 0.75, 0.625, 0.5, 0.875, 0.5, 0.875, 0.75, 0.625, 0.75])
me_cube_007.materials.append(mat_material_001)
me_cube_007.use_remesh_preserve_volume = False
me_cube_007.use_remesh_preserve_attributes = False
me_cube_007.use_mirror_vertex_groups = False
me_cube_007.update()
me_cube_007.normals_split_custom_set([tuple(v) for v in zip(*[iter([-1.0, 0.0, 0.0, -1.0, 0.0, 0.0, -1.0, 0.0, 0.0, -1.0, 0.0, 0.0, 0.0, 1.0, 0.0, 0.0, 1.0, 0.0, 0.0, 1.0, 0.0, 0.0, 1.0, 0.0, 1.0, 0.0, 0.0, 1.0, 0.0, 0.0, 1.0, 0.0, 0.0, 1.0, 0.0, 0.0, 0.0, -1.0, 0.0, 0.0, -1.0, 0.0, 0.0, -1.0, 0.0, 0.0, -1.0, 0.0, 0.0, 0.0, -1.0, 0.0, 0.0, -1.0, 0.0, 0.0, -1.0, 0.0, 0.0, -1.0, 0.0, 0.0, 1.0, 0.0, 0.0, 1.0, 0.0, 0.0, 1.0, 0.0, 0.0, 1.0])] * 3)])
me_cube_008 = bpy.data.meshes.new('Cube.008')
me_cube_008.from_pydata([(-100.0, -100.0, -100.0), (-100.0, -100.0, 100.0), (-100.0, 100.0, -100.0), (-100.0, 100.0, 100.0), (100.0, -100.0, -100.0), (100.0, -100.0, 100.0), (100.0, 100.0, -100.0), (100.0, 100.0, 100.0)], [], [(0, 1, 3, 2), (2, 3, 7, 6), (6, 7, 5, 4), (4, 5, 1, 0), (2, 6, 4, 0), (7, 3, 1, 5)])
me_cube_008.polygons.foreach_set('use_smooth', [True] * 6)
_k = set([(0, 1), (0, 2), (0, 4), (1, 3), (1, 5), (2, 3), (2, 6), (3, 7), (4, 5), (4, 6), (5, 7), (6, 7)])
me_cube_008.attributes.new('sharp_edge', 'BOOLEAN', 'EDGE').data.foreach_set('value', [ (min(e.vertices), max(e.vertices)) in _k for e in me_cube_008.edges])
_uv = me_cube_008.uv_layers.new(name='UVMap')
_uv.uv.foreach_set('vector', [0.375, 0.0, 0.625, 0.0, 0.625, 0.25, 0.375, 0.25, 0.375, 0.25, 0.625, 0.25, 0.625, 0.5, 0.375, 0.5, 0.375, 0.5, 0.625, 0.5, 0.625, 0.75, 0.375, 0.75, 0.375, 0.75, 0.625, 0.75, 0.625, 1.0, 0.375, 1.0, 0.125, 0.5, 0.375, 0.5, 0.375, 0.75, 0.125, 0.75, 0.625, 0.5, 0.875, 0.5, 0.875, 0.75, 0.625, 0.75])
me_cube_008.materials.append(mat_material_024)
me_cube_008.use_remesh_preserve_volume = False
me_cube_008.use_remesh_preserve_attributes = False
me_cube_008.use_mirror_vertex_groups = False
me_cube_008.update()
me_cube_008.normals_split_custom_set([tuple(v) for v in zip(*[iter([-1.0, 0.0, 0.0, -1.0, 0.0, 0.0, -1.0, 0.0, 0.0, -1.0, 0.0, 0.0, 0.0, 1.0, 0.0, 0.0, 1.0, 0.0, 0.0, 1.0, 0.0, 0.0, 1.0, 0.0, 1.0, 0.0, 0.0, 1.0, 0.0, 0.0, 1.0, 0.0, 0.0, 1.0, 0.0, 0.0, 0.0, -1.0, 0.0, 0.0, -1.0, 0.0, 0.0, -1.0, 0.0, 0.0, -1.0, 0.0, 0.0, 0.0, -1.0, 0.0, 0.0, -1.0, 0.0, 0.0, -1.0, 0.0, 0.0, -1.0, 0.0, 0.0, 1.0, 0.0, 0.0, 1.0, 0.0, 0.0, 1.0, 0.0, 0.0, 1.0])] * 3)])
me_cube_009 = bpy.data.meshes.new('Cube.009')
me_cube_009.from_pydata([(-100.0, -100.0, -100.0), (-100.0, -100.0, 100.0), (-100.0, 100.0, -100.0), (-100.0, 100.0, 100.0), (100.0, -100.0, -100.0), (100.0, -100.0, 100.0), (100.0, 100.0, -100.0), (100.0, 100.0, 100.0)], [], [(0, 1, 3, 2), (2, 3, 7, 6), (6, 7, 5, 4), (4, 5, 1, 0), (2, 6, 4, 0), (7, 3, 1, 5)])
me_cube_009.polygons.foreach_set('use_smooth', [True] * 6)
_k = set([(0, 1), (0, 2), (0, 4), (1, 3), (1, 5), (2, 3), (2, 6), (3, 7), (4, 5), (4, 6), (5, 7), (6, 7)])
me_cube_009.attributes.new('sharp_edge', 'BOOLEAN', 'EDGE').data.foreach_set('value', [ (min(e.vertices), max(e.vertices)) in _k for e in me_cube_009.edges])
_uv = me_cube_009.uv_layers.new(name='UVMap')
_uv.uv.foreach_set('vector', [0.375, 0.0, 0.625, 0.0, 0.625, 0.25, 0.375, 0.25, 0.375, 0.25, 0.625, 0.25, 0.625, 0.5, 0.375, 0.5, 0.375, 0.5, 0.625, 0.5, 0.625, 0.75, 0.375, 0.75, 0.375, 0.75, 0.625, 0.75, 0.625, 1.0, 0.375, 1.0, 0.125, 0.5, 0.375, 0.5, 0.375, 0.75, 0.125, 0.75, 0.625, 0.5, 0.875, 0.5, 0.875, 0.75, 0.625, 0.75])
me_cube_009.materials.append(mat_material_005)
me_cube_009.use_remesh_preserve_volume = False
me_cube_009.use_remesh_preserve_attributes = False
me_cube_009.use_mirror_vertex_groups = False
me_cube_009.update()
me_cube_009.normals_split_custom_set([tuple(v) for v in zip(*[iter([-1.0, 0.0, 0.0, -1.0, 0.0, 0.0, -1.0, 0.0, 0.0, -1.0, 0.0, 0.0, 0.0, 1.0, 0.0, 0.0, 1.0, 0.0, 0.0, 1.0, 0.0, 0.0, 1.0, 0.0, 1.0, 0.0, 0.0, 1.0, 0.0, 0.0, 1.0, 0.0, 0.0, 1.0, 0.0, 0.0, 0.0, -1.0, 0.0, 0.0, -1.0, 0.0, 0.0, -1.0, 0.0, 0.0, -1.0, 0.0, 0.0, 0.0, -1.0, 0.0, 0.0, -1.0, 0.0, 0.0, -1.0, 0.0, 0.0, -1.0, 0.0, 0.0, 1.0, 0.0, 0.0, 1.0, 0.0, 0.0, 1.0, 0.0, 0.0, 1.0])] * 3)])
me_cube_010 = bpy.data.meshes.new('Cube.010')
me_cube_010.from_pydata([(-100.0, -100.0, -100.0), (-100.0, -100.0, 100.0), (-100.0, 100.0, -100.0), (-100.0, 100.0, 100.0), (100.0, -100.0, -100.0), (100.0, -100.0, 100.0), (100.0, 100.0, -100.0), (100.0, 100.0, 100.0)], [], [(0, 1, 3, 2), (2, 3, 7, 6), (6, 7, 5, 4), (4, 5, 1, 0), (2, 6, 4, 0), (7, 3, 1, 5)])
me_cube_010.polygons.foreach_set('use_smooth', [True] * 6)
_k = set([(0, 1), (0, 2), (0, 4), (1, 3), (1, 5), (2, 3), (2, 6), (3, 7), (4, 5), (4, 6), (5, 7), (6, 7)])
me_cube_010.attributes.new('sharp_edge', 'BOOLEAN', 'EDGE').data.foreach_set('value', [ (min(e.vertices), max(e.vertices)) in _k for e in me_cube_010.edges])
_uv = me_cube_010.uv_layers.new(name='UVMap')
_uv.uv.foreach_set('vector', [0.375, 0.0, 0.625, 0.0, 0.625, 0.25, 0.375, 0.25, 0.375, 0.25, 0.625, 0.25, 0.625, 0.5, 0.375, 0.5, 0.375, 0.5, 0.625, 0.5, 0.625, 0.75, 0.375, 0.75, 0.375, 0.75, 0.625, 0.75, 0.625, 1.0, 0.375, 1.0, 0.125, 0.5, 0.375, 0.5, 0.375, 0.75, 0.125, 0.75, 0.625, 0.5, 0.875, 0.5, 0.875, 0.75, 0.625, 0.75])
me_cube_010.materials.append(mat_material_009)
me_cube_010.use_remesh_preserve_volume = False
me_cube_010.use_remesh_preserve_attributes = False
me_cube_010.use_mirror_vertex_groups = False
me_cube_010.update()
me_cube_010.normals_split_custom_set([tuple(v) for v in zip(*[iter([-1.0, 0.0, 0.0, -1.0, 0.0, 0.0, -1.0, 0.0, 0.0, -1.0, 0.0, 0.0, 0.0, 1.0, 0.0, 0.0, 1.0, 0.0, 0.0, 1.0, 0.0, 0.0, 1.0, 0.0, 1.0, 0.0, 0.0, 1.0, 0.0, 0.0, 1.0, 0.0, 0.0, 1.0, 0.0, 0.0, 0.0, -1.0, 0.0, 0.0, -1.0, 0.0, 0.0, -1.0, 0.0, 0.0, -1.0, 0.0, 0.0, 0.0, -1.0, 0.0, 0.0, -1.0, 0.0, 0.0, -1.0, 0.0, 0.0, -1.0, 0.0, 0.0, 1.0, 0.0, 0.0, 1.0, 0.0, 0.0, 1.0, 0.0, 0.0, 1.0])] * 3)])
me_cube_011 = bpy.data.meshes.new('Cube.011')
me_cube_011.from_pydata([(-100.0, -100.0, -100.0), (-100.0, -100.0, 100.0), (-100.0, 100.0, -100.0), (-100.0, 100.0, 100.0), (100.0, -100.0, -100.0), (100.0, -100.0, 100.0), (100.0, 100.0, -100.0), (100.0, 100.0, 100.0)], [], [(0, 1, 3, 2), (2, 3, 7, 6), (6, 7, 5, 4), (4, 5, 1, 0), (2, 6, 4, 0), (7, 3, 1, 5)])
me_cube_011.polygons.foreach_set('use_smooth', [True] * 6)
_k = set([(0, 1), (0, 2), (0, 4), (1, 3), (1, 5), (2, 3), (2, 6), (3, 7), (4, 5), (4, 6), (5, 7), (6, 7)])
me_cube_011.attributes.new('sharp_edge', 'BOOLEAN', 'EDGE').data.foreach_set('value', [ (min(e.vertices), max(e.vertices)) in _k for e in me_cube_011.edges])
_uv = me_cube_011.uv_layers.new(name='UVMap')
_uv.uv.foreach_set('vector', [0.375, 0.0, 0.625, 0.0, 0.625, 0.25, 0.375, 0.25, 0.375, 0.25, 0.625, 0.25, 0.625, 0.5, 0.375, 0.5, 0.375, 0.5, 0.625, 0.5, 0.625, 0.75, 0.375, 0.75, 0.375, 0.75, 0.625, 0.75, 0.625, 1.0, 0.375, 1.0, 0.125, 0.5, 0.375, 0.5, 0.375, 0.75, 0.125, 0.75, 0.625, 0.5, 0.875, 0.5, 0.875, 0.75, 0.625, 0.75])
me_cube_011.materials.append(mat_material_006)
me_cube_011.use_remesh_preserve_volume = False
me_cube_011.use_remesh_preserve_attributes = False
me_cube_011.use_mirror_vertex_groups = False
me_cube_011.update()
me_cube_011.normals_split_custom_set([tuple(v) for v in zip(*[iter([-1.0, 0.0, 0.0, -1.0, 0.0, 0.0, -1.0, 0.0, 0.0, -1.0, 0.0, 0.0, 0.0, 1.0, 0.0, 0.0, 1.0, 0.0, 0.0, 1.0, 0.0, 0.0, 1.0, 0.0, 1.0, 0.0, 0.0, 1.0, 0.0, 0.0, 1.0, 0.0, 0.0, 1.0, 0.0, 0.0, 0.0, -1.0, 0.0, 0.0, -1.0, 0.0, 0.0, -1.0, 0.0, 0.0, -1.0, 0.0, 0.0, 0.0, -1.0, 0.0, 0.0, -1.0, 0.0, 0.0, -1.0, 0.0, 0.0, -1.0, 0.0, 0.0, 1.0, 0.0, 0.0, 1.0, 0.0, 0.0, 1.0, 0.0, 0.0, 1.0])] * 3)])
me_cube_012 = bpy.data.meshes.new('Cube.012')
me_cube_012.from_pydata([(-100.0, -100.0, -100.0), (-100.0, -100.0, 100.0), (-100.0, 100.0, -100.0), (-100.0, 100.0, 100.0), (100.0, -100.0, -100.0), (100.0, -100.0, 100.0), (100.0, 100.0, -100.0), (100.0, 100.0, 100.0)], [], [(0, 1, 3, 2), (2, 3, 7, 6), (6, 7, 5, 4), (4, 5, 1, 0), (2, 6, 4, 0), (7, 3, 1, 5)])
me_cube_012.polygons.foreach_set('use_smooth', [True] * 6)
_k = set([(0, 1), (0, 2), (0, 4), (1, 3), (1, 5), (2, 3), (2, 6), (3, 7), (4, 5), (4, 6), (5, 7), (6, 7)])
me_cube_012.attributes.new('sharp_edge', 'BOOLEAN', 'EDGE').data.foreach_set('value', [ (min(e.vertices), max(e.vertices)) in _k for e in me_cube_012.edges])
_uv = me_cube_012.uv_layers.new(name='UVMap')
_uv.uv.foreach_set('vector', [0.375, 0.0, 0.625, 0.0, 0.625, 0.25, 0.375, 0.25, 0.375, 0.25, 0.625, 0.25, 0.625, 0.5, 0.375, 0.5, 0.375, 0.5, 0.625, 0.5, 0.625, 0.75, 0.375, 0.75, 0.375, 0.75, 0.625, 0.75, 0.625, 1.0, 0.375, 1.0, 0.125, 0.5, 0.375, 0.5, 0.375, 0.75, 0.125, 0.75, 0.625, 0.5, 0.875, 0.5, 0.875, 0.75, 0.625, 0.75])
me_cube_012.materials.append(mat_material_018)
me_cube_012.use_remesh_preserve_volume = False
me_cube_012.use_remesh_preserve_attributes = False
me_cube_012.use_mirror_vertex_groups = False
me_cube_012.update()
me_cube_012.normals_split_custom_set([tuple(v) for v in zip(*[iter([-1.0, 0.0, 0.0, -1.0, 0.0, 0.0, -1.0, 0.0, 0.0, -1.0, 0.0, 0.0, 0.0, 1.0, 0.0, 0.0, 1.0, 0.0, 0.0, 1.0, 0.0, 0.0, 1.0, 0.0, 1.0, 0.0, 0.0, 1.0, 0.0, 0.0, 1.0, 0.0, 0.0, 1.0, 0.0, 0.0, 0.0, -1.0, 0.0, 0.0, -1.0, 0.0, 0.0, -1.0, 0.0, 0.0, -1.0, 0.0, 0.0, 0.0, -1.0, 0.0, 0.0, -1.0, 0.0, 0.0, -1.0, 0.0, 0.0, -1.0, 0.0, 0.0, 1.0, 0.0, 0.0, 1.0, 0.0, 0.0, 1.0, 0.0, 0.0, 1.0])] * 3)])
me_cube_013 = bpy.data.meshes.new('Cube.013')
me_cube_013.from_pydata([(-100.0, -100.0, -100.0), (-100.0, -100.0, 100.0), (-100.0, 100.0, -100.0), (-100.0, 100.0, 100.0), (100.0, -100.0, -100.0), (100.0, -100.0, 100.0), (100.0, 100.0, -100.0), (100.0, 100.0, 100.0)], [], [(0, 1, 3, 2), (2, 3, 7, 6), (6, 7, 5, 4), (4, 5, 1, 0), (2, 6, 4, 0), (7, 3, 1, 5)])
me_cube_013.polygons.foreach_set('use_smooth', [True] * 6)
_k = set([(0, 1), (0, 2), (0, 4), (1, 3), (1, 5), (2, 3), (2, 6), (3, 7), (4, 5), (4, 6), (5, 7), (6, 7)])
me_cube_013.attributes.new('sharp_edge', 'BOOLEAN', 'EDGE').data.foreach_set('value', [ (min(e.vertices), max(e.vertices)) in _k for e in me_cube_013.edges])
_uv = me_cube_013.uv_layers.new(name='UVMap')
_uv.uv.foreach_set('vector', [0.375, 0.0, 0.625, 0.0, 0.625, 0.25, 0.375, 0.25, 0.375, 0.25, 0.625, 0.25, 0.625, 0.5, 0.375, 0.5, 0.375, 0.5, 0.625, 0.5, 0.625, 0.75, 0.375, 0.75, 0.375, 0.75, 0.625, 0.75, 0.625, 1.0, 0.375, 1.0, 0.125, 0.5, 0.375, 0.5, 0.375, 0.75, 0.125, 0.75, 0.625, 0.5, 0.875, 0.5, 0.875, 0.75, 0.625, 0.75])
me_cube_013.materials.append(mat_material_001)
me_cube_013.use_remesh_preserve_volume = False
me_cube_013.use_remesh_preserve_attributes = False
me_cube_013.use_mirror_vertex_groups = False
me_cube_013.update()
me_cube_013.normals_split_custom_set([tuple(v) for v in zip(*[iter([-1.0, 0.0, 0.0, -1.0, 0.0, 0.0, -1.0, 0.0, 0.0, -1.0, 0.0, 0.0, 0.0, 1.0, 0.0, 0.0, 1.0, 0.0, 0.0, 1.0, 0.0, 0.0, 1.0, 0.0, 1.0, 0.0, 0.0, 1.0, 0.0, 0.0, 1.0, 0.0, 0.0, 1.0, 0.0, 0.0, 0.0, -1.0, 0.0, 0.0, -1.0, 0.0, 0.0, -1.0, 0.0, 0.0, -1.0, 0.0, 0.0, 0.0, -1.0, 0.0, 0.0, -1.0, 0.0, 0.0, -1.0, 0.0, 0.0, -1.0, 0.0, 0.0, 1.0, 0.0, 0.0, 1.0, 0.0, 0.0, 1.0, 0.0, 0.0, 1.0])] * 3)])
me_cube_014 = bpy.data.meshes.new('Cube.014')
me_cube_014.from_pydata([(-100.0, -100.0, -100.0), (-100.0, -100.0, 100.0), (-100.0, 100.0, -100.0), (-100.0, 100.0, 100.0), (100.0, -100.0, -100.0), (100.0, -100.0, 100.0), (100.0, 100.0, -100.0), (100.0, 100.0, 100.0)], [], [(0, 1, 3, 2), (2, 3, 7, 6), (6, 7, 5, 4), (4, 5, 1, 0), (2, 6, 4, 0), (7, 3, 1, 5)])
me_cube_014.polygons.foreach_set('use_smooth', [True] * 6)
_k = set([(0, 1), (0, 2), (0, 4), (1, 3), (1, 5), (2, 3), (2, 6), (3, 7), (4, 5), (4, 6), (5, 7), (6, 7)])
me_cube_014.attributes.new('sharp_edge', 'BOOLEAN', 'EDGE').data.foreach_set('value', [ (min(e.vertices), max(e.vertices)) in _k for e in me_cube_014.edges])
_uv = me_cube_014.uv_layers.new(name='UVMap')
_uv.uv.foreach_set('vector', [0.375, 0.0, 0.625, 0.0, 0.625, 0.25, 0.375, 0.25, 0.375, 0.25, 0.625, 0.25, 0.625, 0.5, 0.375, 0.5, 0.375, 0.5, 0.625, 0.5, 0.625, 0.75, 0.375, 0.75, 0.375, 0.75, 0.625, 0.75, 0.625, 1.0, 0.375, 1.0, 0.125, 0.5, 0.375, 0.5, 0.375, 0.75, 0.125, 0.75, 0.625, 0.5, 0.875, 0.5, 0.875, 0.75, 0.625, 0.75])
me_cube_014.materials.append(mat_material_010)
me_cube_014.use_remesh_preserve_volume = False
me_cube_014.use_remesh_preserve_attributes = False
me_cube_014.use_mirror_vertex_groups = False
me_cube_014.update()
me_cube_014.normals_split_custom_set([tuple(v) for v in zip(*[iter([-1.0, 0.0, 0.0, -1.0, 0.0, 0.0, -1.0, 0.0, 0.0, -1.0, 0.0, 0.0, 0.0, 1.0, 0.0, 0.0, 1.0, 0.0, 0.0, 1.0, 0.0, 0.0, 1.0, 0.0, 1.0, 0.0, 0.0, 1.0, 0.0, 0.0, 1.0, 0.0, 0.0, 1.0, 0.0, 0.0, 0.0, -1.0, 0.0, 0.0, -1.0, 0.0, 0.0, -1.0, 0.0, 0.0, -1.0, 0.0, 0.0, 0.0, -1.0, 0.0, 0.0, -1.0, 0.0, 0.0, -1.0, 0.0, 0.0, -1.0, 0.0, 0.0, 1.0, 0.0, 0.0, 1.0, 0.0, 0.0, 1.0, 0.0, 0.0, 1.0])] * 3)])
me_cube_015 = bpy.data.meshes.new('Cube.015')
me_cube_015.from_pydata([(-100.0, -100.0, -100.0), (-100.0, -100.0, 100.0), (-100.0, 100.0, -100.0), (-100.0, 100.0, 100.0), (100.0, -100.0, -100.0), (100.0, -100.0, 100.0), (100.0, 100.0, -100.0), (100.0, 100.0, 100.0)], [], [(0, 1, 3, 2), (2, 3, 7, 6), (6, 7, 5, 4), (4, 5, 1, 0), (2, 6, 4, 0), (7, 3, 1, 5)])
me_cube_015.polygons.foreach_set('use_smooth', [True] * 6)
_k = set([(0, 1), (0, 2), (0, 4), (1, 3), (1, 5), (2, 3), (2, 6), (3, 7), (4, 5), (4, 6), (5, 7), (6, 7)])
me_cube_015.attributes.new('sharp_edge', 'BOOLEAN', 'EDGE').data.foreach_set('value', [ (min(e.vertices), max(e.vertices)) in _k for e in me_cube_015.edges])
_uv = me_cube_015.uv_layers.new(name='UVMap')
_uv.uv.foreach_set('vector', [0.375, 0.0, 0.625, 0.0, 0.625, 0.25, 0.375, 0.25, 0.375, 0.25, 0.625, 0.25, 0.625, 0.5, 0.375, 0.5, 0.375, 0.5, 0.625, 0.5, 0.625, 0.75, 0.375, 0.75, 0.375, 0.75, 0.625, 0.75, 0.625, 1.0, 0.375, 1.0, 0.125, 0.5, 0.375, 0.5, 0.375, 0.75, 0.125, 0.75, 0.625, 0.5, 0.875, 0.5, 0.875, 0.75, 0.625, 0.75])
me_cube_015.materials.append(mat_material_001)
me_cube_015.use_remesh_preserve_volume = False
me_cube_015.use_remesh_preserve_attributes = False
me_cube_015.use_mirror_vertex_groups = False
me_cube_015.update()
me_cube_015.normals_split_custom_set([tuple(v) for v in zip(*[iter([-1.0, 0.0, 0.0, -1.0, 0.0, 0.0, -1.0, 0.0, 0.0, -1.0, 0.0, 0.0, 0.0, 1.0, 0.0, 0.0, 1.0, 0.0, 0.0, 1.0, 0.0, 0.0, 1.0, 0.0, 1.0, 0.0, 0.0, 1.0, 0.0, 0.0, 1.0, 0.0, 0.0, 1.0, 0.0, 0.0, 0.0, -1.0, 0.0, 0.0, -1.0, 0.0, 0.0, -1.0, 0.0, 0.0, -1.0, 0.0, 0.0, 0.0, -1.0, 0.0, 0.0, -1.0, 0.0, 0.0, -1.0, 0.0, 0.0, -1.0, 0.0, 0.0, 1.0, 0.0, 0.0, 1.0, 0.0, 0.0, 1.0, 0.0, 0.0, 1.0])] * 3)])
me_cube_016 = bpy.data.meshes.new('Cube.016')
me_cube_016.from_pydata([(-100.0, -100.0, -100.0), (-100.0, -100.0, 100.0), (-100.0, 100.0, -100.0), (-100.0, 100.0, 100.0), (100.0, -100.0, -100.0), (100.0, -100.0, 100.0), (100.0, 100.0, -100.0), (100.0, 100.0, 100.0)], [], [(0, 1, 3, 2), (2, 3, 7, 6), (6, 7, 5, 4), (4, 5, 1, 0), (2, 6, 4, 0), (7, 3, 1, 5)])
me_cube_016.polygons.foreach_set('use_smooth', [True] * 6)
_k = set([(0, 1), (0, 2), (0, 4), (1, 3), (1, 5), (2, 3), (2, 6), (3, 7), (4, 5), (4, 6), (5, 7), (6, 7)])
me_cube_016.attributes.new('sharp_edge', 'BOOLEAN', 'EDGE').data.foreach_set('value', [ (min(e.vertices), max(e.vertices)) in _k for e in me_cube_016.edges])
_uv = me_cube_016.uv_layers.new(name='UVMap')
_uv.uv.foreach_set('vector', [0.375, 0.0, 0.625, 0.0, 0.625, 0.25, 0.375, 0.25, 0.375, 0.25, 0.625, 0.25, 0.625, 0.5, 0.375, 0.5, 0.375, 0.5, 0.625, 0.5, 0.625, 0.75, 0.375, 0.75, 0.375, 0.75, 0.625, 0.75, 0.625, 1.0, 0.375, 1.0, 0.125, 0.5, 0.375, 0.5, 0.375, 0.75, 0.125, 0.75, 0.625, 0.5, 0.875, 0.5, 0.875, 0.75, 0.625, 0.75])
me_cube_016.materials.append(mat_material_002)
me_cube_016.use_remesh_preserve_volume = False
me_cube_016.use_remesh_preserve_attributes = False
me_cube_016.use_mirror_vertex_groups = False
me_cube_016.update()
me_cube_016.normals_split_custom_set([tuple(v) for v in zip(*[iter([-1.0, 0.0, 0.0, -1.0, 0.0, 0.0, -1.0, 0.0, 0.0, -1.0, 0.0, 0.0, 0.0, 1.0, 0.0, 0.0, 1.0, 0.0, 0.0, 1.0, 0.0, 0.0, 1.0, 0.0, 1.0, 0.0, 0.0, 1.0, 0.0, 0.0, 1.0, 0.0, 0.0, 1.0, 0.0, 0.0, 0.0, -1.0, 0.0, 0.0, -1.0, 0.0, 0.0, -1.0, 0.0, 0.0, -1.0, 0.0, 0.0, 0.0, -1.0, 0.0, 0.0, -1.0, 0.0, 0.0, -1.0, 0.0, 0.0, -1.0, 0.0, 0.0, 1.0, 0.0, 0.0, 1.0, 0.0, 0.0, 1.0, 0.0, 0.0, 1.0])] * 3)])
me_cube_017 = bpy.data.meshes.new('Cube.017')
me_cube_017.from_pydata([(-100.0, -100.0, -100.0), (-100.0, -100.0, 100.0), (-100.0, 100.0, -100.0), (-100.0, 100.0, 100.0), (100.0, -100.0, -100.0), (100.0, -100.0, 100.0), (100.0, 100.0, -100.0), (100.0, 100.0, 100.0)], [], [(0, 1, 3, 2), (2, 3, 7, 6), (6, 7, 5, 4), (4, 5, 1, 0), (2, 6, 4, 0), (7, 3, 1, 5)])
me_cube_017.polygons.foreach_set('use_smooth', [True] * 6)
_k = set([(0, 1), (0, 2), (0, 4), (1, 3), (1, 5), (2, 3), (2, 6), (3, 7), (4, 5), (4, 6), (5, 7), (6, 7)])
me_cube_017.attributes.new('sharp_edge', 'BOOLEAN', 'EDGE').data.foreach_set('value', [ (min(e.vertices), max(e.vertices)) in _k for e in me_cube_017.edges])
_uv = me_cube_017.uv_layers.new(name='UVMap')
_uv.uv.foreach_set('vector', [0.375, 0.0, 0.625, 0.0, 0.625, 0.25, 0.375, 0.25, 0.375, 0.25, 0.625, 0.25, 0.625, 0.5, 0.375, 0.5, 0.375, 0.5, 0.625, 0.5, 0.625, 0.75, 0.375, 0.75, 0.375, 0.75, 0.625, 0.75, 0.625, 1.0, 0.375, 1.0, 0.125, 0.5, 0.375, 0.5, 0.375, 0.75, 0.125, 0.75, 0.625, 0.5, 0.875, 0.5, 0.875, 0.75, 0.625, 0.75])
me_cube_017.materials.append(mat_material_015)
me_cube_017.use_remesh_preserve_volume = False
me_cube_017.use_remesh_preserve_attributes = False
me_cube_017.use_mirror_vertex_groups = False
me_cube_017.update()
me_cube_017.normals_split_custom_set([tuple(v) for v in zip(*[iter([-1.0, 0.0, 0.0, -1.0, 0.0, 0.0, -1.0, 0.0, 0.0, -1.0, 0.0, 0.0, 0.0, 1.0, 0.0, 0.0, 1.0, 0.0, 0.0, 1.0, 0.0, 0.0, 1.0, 0.0, 1.0, 0.0, 0.0, 1.0, 0.0, 0.0, 1.0, 0.0, 0.0, 1.0, 0.0, 0.0, 0.0, -1.0, 0.0, 0.0, -1.0, 0.0, 0.0, -1.0, 0.0, 0.0, -1.0, 0.0, 0.0, 0.0, -1.0, 0.0, 0.0, -1.0, 0.0, 0.0, -1.0, 0.0, 0.0, -1.0, 0.0, 0.0, 1.0, 0.0, 0.0, 1.0, 0.0, 0.0, 1.0, 0.0, 0.0, 1.0])] * 3)])
me_cube_018 = bpy.data.meshes.new('Cube.018')
me_cube_018.from_pydata([(-100.0, -100.0, -100.0), (-100.0, -100.0, 100.0), (-100.0, 100.0, -100.0), (-100.0, 100.0, 100.0), (100.0, -100.0, -100.0), (100.0, -100.0, 100.0), (100.0, 100.0, -100.0), (100.0, 100.0, 100.0)], [], [(0, 1, 3, 2), (2, 3, 7, 6), (6, 7, 5, 4), (4, 5, 1, 0), (2, 6, 4, 0), (7, 3, 1, 5)])
me_cube_018.polygons.foreach_set('use_smooth', [True] * 6)
_k = set([(0, 1), (0, 2), (0, 4), (1, 3), (1, 5), (2, 3), (2, 6), (3, 7), (4, 5), (4, 6), (5, 7), (6, 7)])
me_cube_018.attributes.new('sharp_edge', 'BOOLEAN', 'EDGE').data.foreach_set('value', [ (min(e.vertices), max(e.vertices)) in _k for e in me_cube_018.edges])
_uv = me_cube_018.uv_layers.new(name='UVMap')
_uv.uv.foreach_set('vector', [0.375, 0.0, 0.625, 0.0, 0.625, 0.25, 0.375, 0.25, 0.375, 0.25, 0.625, 0.25, 0.625, 0.5, 0.375, 0.5, 0.375, 0.5, 0.625, 0.5, 0.625, 0.75, 0.375, 0.75, 0.375, 0.75, 0.625, 0.75, 0.625, 1.0, 0.375, 1.0, 0.125, 0.5, 0.375, 0.5, 0.375, 0.75, 0.125, 0.75, 0.625, 0.5, 0.875, 0.5, 0.875, 0.75, 0.625, 0.75])
me_cube_018.materials.append(mat_material_023)
me_cube_018.use_remesh_preserve_volume = False
me_cube_018.use_remesh_preserve_attributes = False
me_cube_018.use_mirror_vertex_groups = False
me_cube_018.update()
me_cube_018.normals_split_custom_set([tuple(v) for v in zip(*[iter([-1.0, 0.0, 0.0, -1.0, 0.0, 0.0, -1.0, 0.0, 0.0, -1.0, 0.0, 0.0, 0.0, 1.0, 0.0, 0.0, 1.0, 0.0, 0.0, 1.0, 0.0, 0.0, 1.0, 0.0, 1.0, 0.0, 0.0, 1.0, 0.0, 0.0, 1.0, 0.0, 0.0, 1.0, 0.0, 0.0, 0.0, -1.0, 0.0, 0.0, -1.0, 0.0, 0.0, -1.0, 0.0, 0.0, -1.0, 0.0, 0.0, 0.0, -1.0, 0.0, 0.0, -1.0, 0.0, 0.0, -1.0, 0.0, 0.0, -1.0, 0.0, 0.0, 1.0, 0.0, 0.0, 1.0, 0.0, 0.0, 1.0, 0.0, 0.0, 1.0])] * 3)])
me_cube_019 = bpy.data.meshes.new('Cube.019')
me_cube_019.from_pydata([(-100.0, -100.0, -100.0), (-100.0, -100.0, 100.0), (-100.0, 100.0, -100.0), (-100.0, 100.0, 100.0), (100.0, -100.0, -100.0), (100.0, -100.0, 100.0), (100.0, 100.0, -100.0), (100.0, 100.0, 100.0)], [], [(0, 1, 3, 2), (2, 3, 7, 6), (6, 7, 5, 4), (4, 5, 1, 0), (2, 6, 4, 0), (7, 3, 1, 5)])
me_cube_019.polygons.foreach_set('use_smooth', [True] * 6)
_k = set([(0, 1), (0, 2), (0, 4), (1, 3), (1, 5), (2, 3), (2, 6), (3, 7), (4, 5), (4, 6), (5, 7), (6, 7)])
me_cube_019.attributes.new('sharp_edge', 'BOOLEAN', 'EDGE').data.foreach_set('value', [ (min(e.vertices), max(e.vertices)) in _k for e in me_cube_019.edges])
_uv = me_cube_019.uv_layers.new(name='UVMap')
_uv.uv.foreach_set('vector', [0.375, 0.0, 0.625, 0.0, 0.625, 0.25, 0.375, 0.25, 0.375, 0.25, 0.625, 0.25, 0.625, 0.5, 0.375, 0.5, 0.375, 0.5, 0.625, 0.5, 0.625, 0.75, 0.375, 0.75, 0.375, 0.75, 0.625, 0.75, 0.625, 1.0, 0.375, 1.0, 0.125, 0.5, 0.375, 0.5, 0.375, 0.75, 0.125, 0.75, 0.625, 0.5, 0.875, 0.5, 0.875, 0.75, 0.625, 0.75])
me_cube_019.materials.append(mat_material_008)
me_cube_019.use_remesh_preserve_volume = False
me_cube_019.use_remesh_preserve_attributes = False
me_cube_019.use_mirror_vertex_groups = False
me_cube_019.update()
me_cube_019.normals_split_custom_set([tuple(v) for v in zip(*[iter([-1.0, 0.0, 0.0, -1.0, 0.0, 0.0, -1.0, 0.0, 0.0, -1.0, 0.0, 0.0, 0.0, 1.0, 0.0, 0.0, 1.0, 0.0, 0.0, 1.0, 0.0, 0.0, 1.0, 0.0, 1.0, 0.0, 0.0, 1.0, 0.0, 0.0, 1.0, 0.0, 0.0, 1.0, 0.0, 0.0, 0.0, -1.0, 0.0, 0.0, -1.0, 0.0, 0.0, -1.0, 0.0, 0.0, -1.0, 0.0, 0.0, 0.0, -1.0, 0.0, 0.0, -1.0, 0.0, 0.0, -1.0, 0.0, 0.0, -1.0, 0.0, 0.0, 1.0, 0.0, 0.0, 1.0, 0.0, 0.0, 1.0, 0.0, 0.0, 1.0])] * 3)])
me_cube_020 = bpy.data.meshes.new('Cube.020')
me_cube_020.from_pydata([(-100.0, -100.0, -100.0), (-100.0, -100.0, 100.0), (-100.0, 100.0, -100.0), (-100.0, 100.0, 100.0), (100.0, -100.0, -100.0), (100.0, -100.0, 100.0), (100.0, 100.0, -100.0), (100.0, 100.0, 100.0)], [], [(0, 1, 3, 2), (2, 3, 7, 6), (6, 7, 5, 4), (4, 5, 1, 0), (2, 6, 4, 0), (7, 3, 1, 5)])
me_cube_020.polygons.foreach_set('use_smooth', [True] * 6)
_k = set([(0, 1), (0, 2), (0, 4), (1, 3), (1, 5), (2, 3), (2, 6), (3, 7), (4, 5), (4, 6), (5, 7), (6, 7)])
me_cube_020.attributes.new('sharp_edge', 'BOOLEAN', 'EDGE').data.foreach_set('value', [ (min(e.vertices), max(e.vertices)) in _k for e in me_cube_020.edges])
_uv = me_cube_020.uv_layers.new(name='UVMap')
_uv.uv.foreach_set('vector', [0.375, 0.0, 0.625, 0.0, 0.625, 0.25, 0.375, 0.25, 0.375, 0.25, 0.625, 0.25, 0.625, 0.5, 0.375, 0.5, 0.375, 0.5, 0.625, 0.5, 0.625, 0.75, 0.375, 0.75, 0.375, 0.75, 0.625, 0.75, 0.625, 1.0, 0.375, 1.0, 0.125, 0.5, 0.375, 0.5, 0.375, 0.75, 0.125, 0.75, 0.625, 0.5, 0.875, 0.5, 0.875, 0.75, 0.625, 0.75])
me_cube_020.materials.append(mat_material_001)
me_cube_020.use_remesh_preserve_volume = False
me_cube_020.use_remesh_preserve_attributes = False
me_cube_020.use_mirror_vertex_groups = False
me_cube_020.update()
me_cube_020.normals_split_custom_set([tuple(v) for v in zip(*[iter([-1.0, 0.0, 0.0, -1.0, 0.0, 0.0, -1.0, 0.0, 0.0, -1.0, 0.0, 0.0, 0.0, 1.0, 0.0, 0.0, 1.0, 0.0, 0.0, 1.0, 0.0, 0.0, 1.0, 0.0, 1.0, 0.0, 0.0, 1.0, 0.0, 0.0, 1.0, 0.0, 0.0, 1.0, 0.0, 0.0, 0.0, -1.0, 0.0, 0.0, -1.0, 0.0, 0.0, -1.0, 0.0, 0.0, -1.0, 0.0, 0.0, 0.0, -1.0, 0.0, 0.0, -1.0, 0.0, 0.0, -1.0, 0.0, 0.0, -1.0, 0.0, 0.0, 1.0, 0.0, 0.0, 1.0, 0.0, 0.0, 1.0, 0.0, 0.0, 1.0])] * 3)])
me_cube_021 = bpy.data.meshes.new('Cube.021')
me_cube_021.from_pydata([(-100.0, -100.0, -100.0), (-100.0, -100.0, 100.0), (-100.0, 100.0, -100.0), (-100.0, 100.0, 100.0), (100.0, -100.0, -100.0), (100.0, -100.0, 100.0), (100.0, 100.0, -100.0), (100.0, 100.0, 100.0)], [], [(0, 1, 3, 2), (2, 3, 7, 6), (6, 7, 5, 4), (4, 5, 1, 0), (2, 6, 4, 0), (7, 3, 1, 5)])
me_cube_021.polygons.foreach_set('use_smooth', [True] * 6)
_k = set([(0, 1), (0, 2), (0, 4), (1, 3), (1, 5), (2, 3), (2, 6), (3, 7), (4, 5), (4, 6), (5, 7), (6, 7)])
me_cube_021.attributes.new('sharp_edge', 'BOOLEAN', 'EDGE').data.foreach_set('value', [ (min(e.vertices), max(e.vertices)) in _k for e in me_cube_021.edges])
_uv = me_cube_021.uv_layers.new(name='UVMap')
_uv.uv.foreach_set('vector', [0.375, 0.0, 0.625, 0.0, 0.625, 0.25, 0.375, 0.25, 0.375, 0.25, 0.625, 0.25, 0.625, 0.5, 0.375, 0.5, 0.375, 0.5, 0.625, 0.5, 0.625, 0.75, 0.375, 0.75, 0.375, 0.75, 0.625, 0.75, 0.625, 1.0, 0.375, 1.0, 0.125, 0.5, 0.375, 0.5, 0.375, 0.75, 0.125, 0.75, 0.625, 0.5, 0.875, 0.5, 0.875, 0.75, 0.625, 0.75])
me_cube_021.materials.append(mat_material_014)
me_cube_021.use_remesh_preserve_volume = False
me_cube_021.use_remesh_preserve_attributes = False
me_cube_021.use_mirror_vertex_groups = False
me_cube_021.update()
me_cube_021.normals_split_custom_set([tuple(v) for v in zip(*[iter([-1.0, 0.0, 0.0, -1.0, 0.0, 0.0, -1.0, 0.0, 0.0, -1.0, 0.0, 0.0, 0.0, 1.0, 0.0, 0.0, 1.0, 0.0, 0.0, 1.0, 0.0, 0.0, 1.0, 0.0, 1.0, 0.0, 0.0, 1.0, 0.0, 0.0, 1.0, 0.0, 0.0, 1.0, 0.0, 0.0, 0.0, -1.0, 0.0, 0.0, -1.0, 0.0, 0.0, -1.0, 0.0, 0.0, -1.0, 0.0, 0.0, 0.0, -1.0, 0.0, 0.0, -1.0, 0.0, 0.0, -1.0, 0.0, 0.0, -1.0, 0.0, 0.0, 1.0, 0.0, 0.0, 1.0, 0.0, 0.0, 1.0, 0.0, 0.0, 1.0])] * 3)])
me_cube_022 = bpy.data.meshes.new('Cube.022')
me_cube_022.from_pydata([(-100.0, -100.0, -100.0), (-100.0, -100.0, 100.0), (-100.0, 100.0, -100.0), (-100.0, 100.0, 100.0), (100.0, -100.0, -100.0), (100.0, -100.0, 100.0), (100.0, 100.0, -100.0), (100.0, 100.0, 100.0)], [], [(0, 1, 3, 2), (2, 3, 7, 6), (6, 7, 5, 4), (4, 5, 1, 0), (2, 6, 4, 0), (7, 3, 1, 5)])
me_cube_022.polygons.foreach_set('use_smooth', [True] * 6)
_k = set([(0, 1), (0, 2), (0, 4), (1, 3), (1, 5), (2, 3), (2, 6), (3, 7), (4, 5), (4, 6), (5, 7), (6, 7)])
me_cube_022.attributes.new('sharp_edge', 'BOOLEAN', 'EDGE').data.foreach_set('value', [ (min(e.vertices), max(e.vertices)) in _k for e in me_cube_022.edges])
_uv = me_cube_022.uv_layers.new(name='UVMap')
_uv.uv.foreach_set('vector', [0.375, 0.0, 0.625, 0.0, 0.625, 0.25, 0.375, 0.25, 0.375, 0.25, 0.625, 0.25, 0.625, 0.5, 0.375, 0.5, 0.375, 0.5, 0.625, 0.5, 0.625, 0.75, 0.375, 0.75, 0.375, 0.75, 0.625, 0.75, 0.625, 1.0, 0.375, 1.0, 0.125, 0.5, 0.375, 0.5, 0.375, 0.75, 0.125, 0.75, 0.625, 0.5, 0.875, 0.5, 0.875, 0.75, 0.625, 0.75])
me_cube_022.materials.append(mat_material_020)
me_cube_022.use_remesh_preserve_volume = False
me_cube_022.use_remesh_preserve_attributes = False
me_cube_022.use_mirror_vertex_groups = False
me_cube_022.update()
me_cube_022.normals_split_custom_set([tuple(v) for v in zip(*[iter([-1.0, 0.0, 0.0, -1.0, 0.0, 0.0, -1.0, 0.0, 0.0, -1.0, 0.0, 0.0, 0.0, 1.0, 0.0, 0.0, 1.0, 0.0, 0.0, 1.0, 0.0, 0.0, 1.0, 0.0, 1.0, 0.0, 0.0, 1.0, 0.0, 0.0, 1.0, 0.0, 0.0, 1.0, 0.0, 0.0, 0.0, -1.0, 0.0, 0.0, -1.0, 0.0, 0.0, -1.0, 0.0, 0.0, -1.0, 0.0, 0.0, 0.0, -1.0, 0.0, 0.0, -1.0, 0.0, 0.0, -1.0, 0.0, 0.0, -1.0, 0.0, 0.0, 1.0, 0.0, 0.0, 1.0, 0.0, 0.0, 1.0, 0.0, 0.0, 1.0])] * 3)])
me_cube_023 = bpy.data.meshes.new('Cube.023')
me_cube_023.from_pydata([(-100.0, -100.0, -100.0), (-100.0, -100.0, 100.0), (-100.0, 100.0, -100.0), (-100.0, 100.0, 100.0), (100.0, -100.0, -100.0), (100.0, -100.0, 100.0), (100.0, 100.0, -100.0), (100.0, 100.0, 100.0)], [], [(0, 1, 3, 2), (2, 3, 7, 6), (6, 7, 5, 4), (4, 5, 1, 0), (2, 6, 4, 0), (7, 3, 1, 5)])
me_cube_023.polygons.foreach_set('use_smooth', [True] * 6)
_k = set([(0, 1), (0, 2), (0, 4), (1, 3), (1, 5), (2, 3), (2, 6), (3, 7), (4, 5), (4, 6), (5, 7), (6, 7)])
me_cube_023.attributes.new('sharp_edge', 'BOOLEAN', 'EDGE').data.foreach_set('value', [ (min(e.vertices), max(e.vertices)) in _k for e in me_cube_023.edges])
_uv = me_cube_023.uv_layers.new(name='UVMap')
_uv.uv.foreach_set('vector', [0.375, 0.0, 0.625, 0.0, 0.625, 0.25, 0.375, 0.25, 0.375, 0.25, 0.625, 0.25, 0.625, 0.5, 0.375, 0.5, 0.375, 0.5, 0.625, 0.5, 0.625, 0.75, 0.375, 0.75, 0.375, 0.75, 0.625, 0.75, 0.625, 1.0, 0.375, 1.0, 0.125, 0.5, 0.375, 0.5, 0.375, 0.75, 0.125, 0.75, 0.625, 0.5, 0.875, 0.5, 0.875, 0.75, 0.625, 0.75])
me_cube_023.materials.append(mat_material_003)
me_cube_023.use_remesh_preserve_volume = False
me_cube_023.use_remesh_preserve_attributes = False
me_cube_023.use_mirror_vertex_groups = False
me_cube_023.update()
me_cube_023.normals_split_custom_set([tuple(v) for v in zip(*[iter([-1.0, 0.0, 0.0, -1.0, 0.0, 0.0, -1.0, 0.0, 0.0, -1.0, 0.0, 0.0, 0.0, 1.0, 0.0, 0.0, 1.0, 0.0, 0.0, 1.0, 0.0, 0.0, 1.0, 0.0, 1.0, 0.0, 0.0, 1.0, 0.0, 0.0, 1.0, 0.0, 0.0, 1.0, 0.0, 0.0, 0.0, -1.0, 0.0, 0.0, -1.0, 0.0, 0.0, -1.0, 0.0, 0.0, -1.0, 0.0, 0.0, 0.0, -1.0, 0.0, 0.0, -1.0, 0.0, 0.0, -1.0, 0.0, 0.0, -1.0, 0.0, 0.0, 1.0, 0.0, 0.0, 1.0, 0.0, 0.0, 1.0, 0.0, 0.0, 1.0])] * 3)])
me_cube_024 = bpy.data.meshes.new('Cube.024')
me_cube_024.from_pydata([(-100.0, -100.0, -100.0), (-100.0, -100.0, 100.0), (-100.0, 100.0, -100.0), (-100.0, 100.0, 100.0), (100.0, -100.0, -100.0), (100.0, -100.0, 100.0), (100.0, 100.0, -100.0), (100.0, 100.0, 100.0)], [], [(0, 1, 3, 2), (2, 3, 7, 6), (6, 7, 5, 4), (4, 5, 1, 0), (2, 6, 4, 0), (7, 3, 1, 5)])
me_cube_024.polygons.foreach_set('use_smooth', [True] * 6)
_k = set([(0, 1), (0, 2), (0, 4), (1, 3), (1, 5), (2, 3), (2, 6), (3, 7), (4, 5), (4, 6), (5, 7), (6, 7)])
me_cube_024.attributes.new('sharp_edge', 'BOOLEAN', 'EDGE').data.foreach_set('value', [ (min(e.vertices), max(e.vertices)) in _k for e in me_cube_024.edges])
_uv = me_cube_024.uv_layers.new(name='UVMap')
_uv.uv.foreach_set('vector', [0.375, 0.0, 0.625, 0.0, 0.625, 0.25, 0.375, 0.25, 0.375, 0.25, 0.625, 0.25, 0.625, 0.5, 0.375, 0.5, 0.375, 0.5, 0.625, 0.5, 0.625, 0.75, 0.375, 0.75, 0.375, 0.75, 0.625, 0.75, 0.625, 1.0, 0.375, 1.0, 0.125, 0.5, 0.375, 0.5, 0.375, 0.75, 0.125, 0.75, 0.625, 0.5, 0.875, 0.5, 0.875, 0.75, 0.625, 0.75])
me_cube_024.materials.append(mat_material_001)
me_cube_024.use_remesh_preserve_volume = False
me_cube_024.use_remesh_preserve_attributes = False
me_cube_024.use_mirror_vertex_groups = False
me_cube_024.update()
me_cube_024.normals_split_custom_set([tuple(v) for v in zip(*[iter([-1.0, 0.0, 0.0, -1.0, 0.0, 0.0, -1.0, 0.0, 0.0, -1.0, 0.0, 0.0, 0.0, 1.0, 0.0, 0.0, 1.0, 0.0, 0.0, 1.0, 0.0, 0.0, 1.0, 0.0, 1.0, 0.0, 0.0, 1.0, 0.0, 0.0, 1.0, 0.0, 0.0, 1.0, 0.0, 0.0, 0.0, -1.0, 0.0, 0.0, -1.0, 0.0, 0.0, -1.0, 0.0, 0.0, -1.0, 0.0, 0.0, 0.0, -1.0, 0.0, 0.0, -1.0, 0.0, 0.0, -1.0, 0.0, 0.0, -1.0, 0.0, 0.0, 1.0, 0.0, 0.0, 1.0, 0.0, 0.0, 1.0, 0.0, 0.0, 1.0])] * 3)])
me_cube_025 = bpy.data.meshes.new('Cube.025')
me_cube_025.from_pydata([(-100.0, -100.0, -100.0), (-100.0, -100.0, 100.0), (-100.0, 100.0, -100.0), (-100.0, 100.0, 100.0), (100.0, -100.0, -100.0), (100.0, -100.0, 100.0), (100.0, 100.0, -100.0), (100.0, 100.0, 100.0)], [], [(0, 1, 3, 2), (2, 3, 7, 6), (6, 7, 5, 4), (4, 5, 1, 0), (2, 6, 4, 0), (7, 3, 1, 5)])
me_cube_025.polygons.foreach_set('use_smooth', [True] * 6)
_k = set([(0, 1), (0, 2), (0, 4), (1, 3), (1, 5), (2, 3), (2, 6), (3, 7), (4, 5), (4, 6), (5, 7), (6, 7)])
me_cube_025.attributes.new('sharp_edge', 'BOOLEAN', 'EDGE').data.foreach_set('value', [ (min(e.vertices), max(e.vertices)) in _k for e in me_cube_025.edges])
_uv = me_cube_025.uv_layers.new(name='UVMap')
_uv.uv.foreach_set('vector', [0.375, 0.0, 0.625, 0.0, 0.625, 0.25, 0.375, 0.25, 0.375, 0.25, 0.625, 0.25, 0.625, 0.5, 0.375, 0.5, 0.375, 0.5, 0.625, 0.5, 0.625, 0.75, 0.375, 0.75, 0.375, 0.75, 0.625, 0.75, 0.625, 1.0, 0.375, 1.0, 0.125, 0.5, 0.375, 0.5, 0.375, 0.75, 0.125, 0.75, 0.625, 0.5, 0.875, 0.5, 0.875, 0.75, 0.625, 0.75])
me_cube_025.materials.append(mat_material_004)
me_cube_025.use_remesh_preserve_volume = False
me_cube_025.use_remesh_preserve_attributes = False
me_cube_025.use_mirror_vertex_groups = False
me_cube_025.update()
me_cube_025.normals_split_custom_set([tuple(v) for v in zip(*[iter([-1.0, 0.0, 0.0, -1.0, 0.0, 0.0, -1.0, 0.0, 0.0, -1.0, 0.0, 0.0, 0.0, 1.0, 0.0, 0.0, 1.0, 0.0, 0.0, 1.0, 0.0, 0.0, 1.0, 0.0, 1.0, 0.0, 0.0, 1.0, 0.0, 0.0, 1.0, 0.0, 0.0, 1.0, 0.0, 0.0, 0.0, -1.0, 0.0, 0.0, -1.0, 0.0, 0.0, -1.0, 0.0, 0.0, -1.0, 0.0, 0.0, 0.0, -1.0, 0.0, 0.0, -1.0, 0.0, 0.0, -1.0, 0.0, 0.0, -1.0, 0.0, 0.0, 1.0, 0.0, 0.0, 1.0, 0.0, 0.0, 1.0, 0.0, 0.0, 1.0])] * 3)])
me_cube_026 = bpy.data.meshes.new('Cube.026')
me_cube_026.from_pydata([(-100.0, -100.0, -100.0), (-100.0, -100.0, 100.0), (-100.0, 100.0, -100.0), (-100.0, 100.0, 100.0), (100.0, -100.0, -100.0), (100.0, -100.0, 100.0), (100.0, 100.0, -100.0), (100.0, 100.0, 100.0)], [], [(0, 1, 3, 2), (2, 3, 7, 6), (6, 7, 5, 4), (4, 5, 1, 0), (2, 6, 4, 0), (7, 3, 1, 5)])
me_cube_026.polygons.foreach_set('use_smooth', [True] * 6)
_k = set([(0, 1), (0, 2), (0, 4), (1, 3), (1, 5), (2, 3), (2, 6), (3, 7), (4, 5), (4, 6), (5, 7), (6, 7)])
me_cube_026.attributes.new('sharp_edge', 'BOOLEAN', 'EDGE').data.foreach_set('value', [ (min(e.vertices), max(e.vertices)) in _k for e in me_cube_026.edges])
_uv = me_cube_026.uv_layers.new(name='UVMap')
_uv.uv.foreach_set('vector', [0.375, 0.0, 0.625, 0.0, 0.625, 0.25, 0.375, 0.25, 0.375, 0.25, 0.625, 0.25, 0.625, 0.5, 0.375, 0.5, 0.375, 0.5, 0.625, 0.5, 0.625, 0.75, 0.375, 0.75, 0.375, 0.75, 0.625, 0.75, 0.625, 1.0, 0.375, 1.0, 0.125, 0.5, 0.375, 0.5, 0.375, 0.75, 0.125, 0.75, 0.625, 0.5, 0.875, 0.5, 0.875, 0.75, 0.625, 0.75])
me_cube_026.materials.append(mat_material_016)
me_cube_026.use_remesh_preserve_volume = False
me_cube_026.use_remesh_preserve_attributes = False
me_cube_026.use_mirror_vertex_groups = False
me_cube_026.update()
me_cube_026.normals_split_custom_set([tuple(v) for v in zip(*[iter([-1.0, 0.0, 0.0, -1.0, 0.0, 0.0, -1.0, 0.0, 0.0, -1.0, 0.0, 0.0, 0.0, 1.0, 0.0, 0.0, 1.0, 0.0, 0.0, 1.0, 0.0, 0.0, 1.0, 0.0, 1.0, 0.0, 0.0, 1.0, 0.0, 0.0, 1.0, 0.0, 0.0, 1.0, 0.0, 0.0, 0.0, -1.0, 0.0, 0.0, -1.0, 0.0, 0.0, -1.0, 0.0, 0.0, -1.0, 0.0, 0.0, 0.0, -1.0, 0.0, 0.0, -1.0, 0.0, 0.0, -1.0, 0.0, 0.0, -1.0, 0.0, 0.0, 1.0, 0.0, 0.0, 1.0, 0.0, 0.0, 1.0, 0.0, 0.0, 1.0])] * 3)])
me_cube_027 = bpy.data.meshes.new('Cube.027')
me_cube_027.from_pydata([(-100.0, -100.0, -100.0), (-100.0, -100.0, 100.0), (-100.0, 100.0, -100.0), (-100.0, 100.0, 100.0), (100.0, -100.0, -100.0), (100.0, -100.0, 100.0), (100.0, 100.0, -100.0), (100.0, 100.0, 100.0)], [], [(0, 1, 3, 2), (2, 3, 7, 6), (6, 7, 5, 4), (4, 5, 1, 0), (2, 6, 4, 0), (7, 3, 1, 5)])
me_cube_027.polygons.foreach_set('use_smooth', [True] * 6)
_k = set([(0, 1), (0, 2), (0, 4), (1, 3), (1, 5), (2, 3), (2, 6), (3, 7), (4, 5), (4, 6), (5, 7), (6, 7)])
me_cube_027.attributes.new('sharp_edge', 'BOOLEAN', 'EDGE').data.foreach_set('value', [ (min(e.vertices), max(e.vertices)) in _k for e in me_cube_027.edges])
_uv = me_cube_027.uv_layers.new(name='UVMap')
_uv.uv.foreach_set('vector', [0.375, 0.0, 0.625, 0.0, 0.625, 0.25, 0.375, 0.25, 0.375, 0.25, 0.625, 0.25, 0.625, 0.5, 0.375, 0.5, 0.375, 0.5, 0.625, 0.5, 0.625, 0.75, 0.375, 0.75, 0.375, 0.75, 0.625, 0.75, 0.625, 1.0, 0.375, 1.0, 0.125, 0.5, 0.375, 0.5, 0.375, 0.75, 0.125, 0.75, 0.625, 0.5, 0.875, 0.5, 0.875, 0.75, 0.625, 0.75])
me_cube_027.materials.append(mat_material_019)
me_cube_027.use_remesh_preserve_volume = False
me_cube_027.use_remesh_preserve_attributes = False
me_cube_027.use_mirror_vertex_groups = False
me_cube_027.update()
me_cube_027.normals_split_custom_set([tuple(v) for v in zip(*[iter([-1.0, 0.0, 0.0, -1.0, 0.0, 0.0, -1.0, 0.0, 0.0, -1.0, 0.0, 0.0, 0.0, 1.0, 0.0, 0.0, 1.0, 0.0, 0.0, 1.0, 0.0, 0.0, 1.0, 0.0, 1.0, 0.0, 0.0, 1.0, 0.0, 0.0, 1.0, 0.0, 0.0, 1.0, 0.0, 0.0, 0.0, -1.0, 0.0, 0.0, -1.0, 0.0, 0.0, -1.0, 0.0, 0.0, -1.0, 0.0, 0.0, 0.0, -1.0, 0.0, 0.0, -1.0, 0.0, 0.0, -1.0, 0.0, 0.0, -1.0, 0.0, 0.0, 1.0, 0.0, 0.0, 1.0, 0.0, 0.0, 1.0, 0.0, 0.0, 1.0])] * 3)])
me_cube_028 = bpy.data.meshes.new('Cube.028')
me_cube_028.from_pydata([(-100.0, -100.0, -100.0), (-100.0, -100.0, 100.0), (-100.0, 100.0, -100.0), (-100.0, 100.0, 100.0), (100.0, -100.0, -100.0), (100.0, -100.0, 100.0), (100.0, 100.0, -100.0), (100.0, 100.0, 100.0)], [], [(0, 1, 3, 2), (2, 3, 7, 6), (6, 7, 5, 4), (4, 5, 1, 0), (2, 6, 4, 0), (7, 3, 1, 5)])
me_cube_028.polygons.foreach_set('use_smooth', [True] * 6)
_k = set([(0, 1), (0, 2), (0, 4), (1, 3), (1, 5), (2, 3), (2, 6), (3, 7), (4, 5), (4, 6), (5, 7), (6, 7)])
me_cube_028.attributes.new('sharp_edge', 'BOOLEAN', 'EDGE').data.foreach_set('value', [ (min(e.vertices), max(e.vertices)) in _k for e in me_cube_028.edges])
_uv = me_cube_028.uv_layers.new(name='UVMap')
_uv.uv.foreach_set('vector', [0.375, 0.0, 0.625, 0.0, 0.625, 0.25, 0.375, 0.25, 0.375, 0.25, 0.625, 0.25, 0.625, 0.5, 0.375, 0.5, 0.375, 0.5, 0.625, 0.5, 0.625, 0.75, 0.375, 0.75, 0.375, 0.75, 0.625, 0.75, 0.625, 1.0, 0.375, 1.0, 0.125, 0.5, 0.375, 0.5, 0.375, 0.75, 0.125, 0.75, 0.625, 0.5, 0.875, 0.5, 0.875, 0.75, 0.625, 0.75])
me_cube_028.materials.append(mat_material_021)
me_cube_028.use_remesh_preserve_volume = False
me_cube_028.use_remesh_preserve_attributes = False
me_cube_028.use_mirror_vertex_groups = False
me_cube_028.update()
me_cube_028.normals_split_custom_set([tuple(v) for v in zip(*[iter([-1.0, 0.0, 0.0, -1.0, 0.0, 0.0, -1.0, 0.0, 0.0, -1.0, 0.0, 0.0, 0.0, 1.0, 0.0, 0.0, 1.0, 0.0, 0.0, 1.0, 0.0, 0.0, 1.0, 0.0, 1.0, 0.0, 0.0, 1.0, 0.0, 0.0, 1.0, 0.0, 0.0, 1.0, 0.0, 0.0, 0.0, -1.0, 0.0, 0.0, -1.0, 0.0, 0.0, -1.0, 0.0, 0.0, -1.0, 0.0, 0.0, 0.0, -1.0, 0.0, 0.0, -1.0, 0.0, 0.0, -1.0, 0.0, 0.0, -1.0, 0.0, 0.0, 1.0, 0.0, 0.0, 1.0, 0.0, 0.0, 1.0, 0.0, 0.0, 1.0])] * 3)])
me_cube_029 = bpy.data.meshes.new('Cube.029')
me_cube_029.from_pydata([(-100.0, -100.0, -100.0), (-100.0, -100.0, 100.0), (-100.0, 100.0, -100.0), (-100.0, 100.0, 100.0), (100.0, -100.0, -100.0), (100.0, -100.0, 100.0), (100.0, 100.0, -100.0), (100.0, 100.0, 100.0)], [], [(0, 1, 3, 2), (2, 3, 7, 6), (6, 7, 5, 4), (4, 5, 1, 0), (2, 6, 4, 0), (7, 3, 1, 5)])
me_cube_029.polygons.foreach_set('use_smooth', [True] * 6)
_k = set([(0, 1), (0, 2), (0, 4), (1, 3), (1, 5), (2, 3), (2, 6), (3, 7), (4, 5), (4, 6), (5, 7), (6, 7)])
me_cube_029.attributes.new('sharp_edge', 'BOOLEAN', 'EDGE').data.foreach_set('value', [ (min(e.vertices), max(e.vertices)) in _k for e in me_cube_029.edges])
_uv = me_cube_029.uv_layers.new(name='UVMap')
_uv.uv.foreach_set('vector', [0.375, 0.0, 0.625, 0.0, 0.625, 0.25, 0.375, 0.25, 0.375, 0.25, 0.625, 0.25, 0.625, 0.5, 0.375, 0.5, 0.375, 0.5, 0.625, 0.5, 0.625, 0.75, 0.375, 0.75, 0.375, 0.75, 0.625, 0.75, 0.625, 1.0, 0.375, 1.0, 0.125, 0.5, 0.375, 0.5, 0.375, 0.75, 0.125, 0.75, 0.625, 0.5, 0.875, 0.5, 0.875, 0.75, 0.625, 0.75])
me_cube_029.materials.append(mat_material_012)
me_cube_029.use_remesh_preserve_volume = False
me_cube_029.use_remesh_preserve_attributes = False
me_cube_029.use_mirror_vertex_groups = False
me_cube_029.update()
me_cube_029.normals_split_custom_set([tuple(v) for v in zip(*[iter([-1.0, 0.0, 0.0, -1.0, 0.0, 0.0, -1.0, 0.0, 0.0, -1.0, 0.0, 0.0, 0.0, 1.0, 0.0, 0.0, 1.0, 0.0, 0.0, 1.0, 0.0, 0.0, 1.0, 0.0, 1.0, 0.0, 0.0, 1.0, 0.0, 0.0, 1.0, 0.0, 0.0, 1.0, 0.0, 0.0, 0.0, -1.0, 0.0, 0.0, -1.0, 0.0, 0.0, -1.0, 0.0, 0.0, -1.0, 0.0, 0.0, 0.0, -1.0, 0.0, 0.0, -1.0, 0.0, 0.0, -1.0, 0.0, 0.0, -1.0, 0.0, 0.0, 1.0, 0.0, 0.0, 1.0, 0.0, 0.0, 1.0, 0.0, 0.0, 1.0])] * 3)])
me_cube_030 = bpy.data.meshes.new('Cube.030')
me_cube_030.from_pydata([(-100.0, -100.0, -100.0), (-100.0, -100.0, 100.0), (-100.0, 100.0, -100.0), (-100.0, 100.0, 100.0), (100.0, -100.0, -100.0), (100.0, -100.0, 100.0), (100.0, 100.0, -100.0), (100.0, 100.0, 100.0)], [], [(0, 1, 3, 2), (2, 3, 7, 6), (6, 7, 5, 4), (4, 5, 1, 0), (2, 6, 4, 0), (7, 3, 1, 5)])
me_cube_030.polygons.foreach_set('use_smooth', [True] * 6)
_k = set([(0, 1), (0, 2), (0, 4), (1, 3), (1, 5), (2, 3), (2, 6), (3, 7), (4, 5), (4, 6), (5, 7), (6, 7)])
me_cube_030.attributes.new('sharp_edge', 'BOOLEAN', 'EDGE').data.foreach_set('value', [ (min(e.vertices), max(e.vertices)) in _k for e in me_cube_030.edges])
_uv = me_cube_030.uv_layers.new(name='UVMap')
_uv.uv.foreach_set('vector', [0.375, 0.0, 0.625, 0.0, 0.625, 0.25, 0.375, 0.25, 0.375, 0.25, 0.625, 0.25, 0.625, 0.5, 0.375, 0.5, 0.375, 0.5, 0.625, 0.5, 0.625, 0.75, 0.375, 0.75, 0.375, 0.75, 0.625, 0.75, 0.625, 1.0, 0.375, 1.0, 0.125, 0.5, 0.375, 0.5, 0.375, 0.75, 0.125, 0.75, 0.625, 0.5, 0.875, 0.5, 0.875, 0.75, 0.625, 0.75])
me_cube_030.materials.append(mat_material_022)
me_cube_030.use_remesh_preserve_volume = False
me_cube_030.use_remesh_preserve_attributes = False
me_cube_030.use_mirror_vertex_groups = False
me_cube_030.update()
me_cube_030.normals_split_custom_set([tuple(v) for v in zip(*[iter([-1.0, 0.0, 0.0, -1.0, 0.0, 0.0, -1.0, 0.0, 0.0, -1.0, 0.0, 0.0, 0.0, 1.0, 0.0, 0.0, 1.0, 0.0, 0.0, 1.0, 0.0, 0.0, 1.0, 0.0, 1.0, 0.0, 0.0, 1.0, 0.0, 0.0, 1.0, 0.0, 0.0, 1.0, 0.0, 0.0, 0.0, -1.0, 0.0, 0.0, -1.0, 0.0, 0.0, -1.0, 0.0, 0.0, -1.0, 0.0, 0.0, 0.0, -1.0, 0.0, 0.0, -1.0, 0.0, 0.0, -1.0, 0.0, 0.0, -1.0, 0.0, 0.0, 1.0, 0.0, 0.0, 1.0, 0.0, 0.0, 1.0, 0.0, 0.0, 1.0])] * 3)])

# ---- objects
ob_light = bpy.data.objects.new('Light', light_light)
ob_camera = bpy.data.objects.new('Camera', cam_camera)
ob_solid_002 = bpy.data.objects.new('Solid.002', me_solid_002)
ob_vert = bpy.data.objects.new('Vert', me_vert)
ob_cube = bpy.data.objects.new('Cube', me_cube_001)
ob_cube_001 = bpy.data.objects.new('Cube.001', me_cube_002)
ob_cube_002 = bpy.data.objects.new('Cube.002', me_cube_003)
ob_cube_003 = bpy.data.objects.new('Cube.003', me_cube_004)
ob_cube_004 = bpy.data.objects.new('Cube.004', me_cube_005)
ob_cube_005 = bpy.data.objects.new('Cube.005', me_cube_006)
ob_cube_006 = bpy.data.objects.new('Cube.006', me_cube_007)
ob_cube_007 = bpy.data.objects.new('Cube.007', me_cube_008)
ob_cube_008 = bpy.data.objects.new('Cube.008', me_cube_009)
ob_cube_009 = bpy.data.objects.new('Cube.009', me_cube_010)
ob_cube_011 = bpy.data.objects.new('Cube.011', me_cube_011)
ob_cube_012 = bpy.data.objects.new('Cube.012', me_cube_012)
ob_cube_013 = bpy.data.objects.new('Cube.013', me_cube_013)
ob_cube_014 = bpy.data.objects.new('Cube.014', me_cube_014)
ob_cube_015 = bpy.data.objects.new('Cube.015', me_cube_015)
ob_cube_016 = bpy.data.objects.new('Cube.016', me_cube_016)
ob_cube_017 = bpy.data.objects.new('Cube.017', me_cube_017)
ob_cube_018 = bpy.data.objects.new('Cube.018', me_cube_018)
ob_cube_019 = bpy.data.objects.new('Cube.019', me_cube_019)
ob_cube_020 = bpy.data.objects.new('Cube.020', me_cube_020)
ob_cube_021 = bpy.data.objects.new('Cube.021', me_cube_021)
ob_cube_022 = bpy.data.objects.new('Cube.022', me_cube_022)
ob_cube_023 = bpy.data.objects.new('Cube.023', me_cube_023)
ob_cube_024 = bpy.data.objects.new('Cube.024', me_cube_024)
ob_cube_025 = bpy.data.objects.new('Cube.025', me_cube_025)
ob_cube_026 = bpy.data.objects.new('Cube.026', me_cube_026)
ob_cube_027 = bpy.data.objects.new('Cube.027', me_cube_027)
ob_cube_028 = bpy.data.objects.new('Cube.028', me_cube_028)
ob_cube_029 = bpy.data.objects.new('Cube.029', me_cube_029)
ob_cube_010 = bpy.data.objects.new('Cube.010', me_cube_030)

# ---- transforms, parenting, visibility, modifiers, constraints
ob_light.location = (4.076, 1.005, 5.904)
ob_light.rotation_euler = (0.6503, 0.05522, 1.866)
ob_light.lock_rotations_4d = False
ob_light.empty_display_type = 'ARROWS'
ob_light.color = (0.0, 0.0, 0.0, 0.0)
ob_light.lineart.crease_threshold = 0.0
ob_camera.location = (7.359, -6.926, 4.958)
ob_camera.rotation_euler = (1.109, 0.0, 0.8149)
ob_camera.lock_rotations_4d = False
ob_camera.empty_display_type = 'ARROWS'
ob_camera.color = (0.0, 0.0, 0.0, 0.0)
ob_camera.display_type = 'WIRE'
ob_camera.lineart.crease_threshold = 0.0
ob_solid_002.location = (0.0, 0.0, 0.0)
ob_solid_002.scale = (0.01, 0.01, 0.01)
ob_solid_002.color = (0.8, 0.8, 0.8, 1.0)
ob_solid_002.lineart.crease_threshold = 0.0
ob_vert.location = (0.3996, 0.0, 0.6466)
ob_vert.scale = (0.01, 0.01, 0.01)
ob_vert.color = (0.8, 0.8, 0.8, 1.0)
ob_vert.lineart.crease_threshold = 0.0
_m = ob_vert.modifiers.new('Auto Smooth', 'NODES')
_m.node_group = ng_auto_smooth
_gi = [s.identifier for s in ng_auto_smooth.interface.items_tree if s.item_type == 'SOCKET' and s.in_out == 'INPUT']
_m[_gi[1]] = 0.5236  # Angle
ob_cube.location = (-0.8803, 3.784e-07, -0.003823)
ob_cube.scale = (3.041e-05, 3.041e-05, 0.003141)
ob_cube.color = (0.8, 0.8, 0.8, 1.0)
ob_cube.lineart.crease_threshold = 0.0
ob_cube_001.location = (-0.7103, 0.275, 0.4413)
ob_cube_001.rotation_euler = (-1.206, 0.5236, -0.3649)
ob_cube_001.scale = (3.041e-05, 3.041e-05, 0.003141)
ob_cube_001.color = (0.8, 0.8, 0.8, 1.0)
ob_cube_001.lineart.crease_threshold = 0.0
ob_cube_002.location = (-0.4408, 0.711, 0.2739)
ob_cube_002.rotation_euler = (0.5536, -0.3142, -0.08993)
ob_cube_002.scale = (3.041e-05, 3.041e-05, 0.003141)
ob_cube_002.color = (0.8, 0.8, 0.8, 1.0)
ob_cube_002.lineart.crease_threshold = 0.0
ob_cube_003.location = (-0.4424, 0.7086, -0.2779)
ob_cube_003.rotation_euler = (2.588, -0.3142, -1.017)
ob_cube_003.scale = (3.041e-05, 3.041e-05, 0.003141)
ob_cube_003.color = (0.8, 0.8, 0.8, 1.0)
ob_cube_003.lineart.crease_threshold = 0.0
ob_cube_004.location = (-0.7097, 0.276, -0.4417)
ob_cube_004.rotation_euler = (-1.936, 0.5236, -0.7423)
ob_cube_004.scale = (3.041e-05, 3.041e-05, 0.003141)
ob_cube_004.color = (0.8, 0.8, 0.8, 1.0)
ob_cube_004.lineart.crease_threshold = 0.0
ob_cube_005.location = (-0.7141, -0.2688, 0.4389)
ob_cube_005.rotation_euler = (-1.206, 0.5236, -2.399)
ob_cube_005.scale = (3.041e-05, 3.041e-05, 0.003141)
ob_cube_005.color = (0.8, 0.8, 0.8, 1.0)
ob_cube_005.lineart.crease_threshold = 0.0
ob_cube_006.location = (-0.4392, -0.7137, 0.2695)
ob_cube_006.rotation_euler = (0.5536, -0.3142, -2.124)
ob_cube_006.scale = (3.041e-05, 3.041e-05, 0.003141)
ob_cube_006.color = (0.8, 0.8, 0.8, 1.0)
ob_cube_006.lineart.crease_threshold = 0.0
ob_cube_007.location = (-0.4397, -0.7128, -0.271)
ob_cube_007.rotation_euler = (-0.5536, -2.827, 0.08993)
ob_cube_007.scale = (3.041e-05, 3.041e-05, 0.003141)
ob_cube_007.color = (0.8, 0.8, 0.8, 1.0)
ob_cube_007.lineart.crease_threshold = 0.0
ob_cube_008.location = (-0.7152, -0.2671, -0.4383)
ob_cube_008.rotation_euler = (1.206, 2.618, 0.3649)
ob_cube_008.scale = (3.041e-05, 3.041e-05, 0.003141)
ob_cube_008.color = (0.8, 0.8, 0.8, 1.0)
ob_cube_008.lineart.crease_threshold = 0.0
ob_cube_009.location = (-0.2709, -0.4397, 0.7129)
ob_cube_009.rotation_euler = (-2.124, -0.3142, 2.124)
ob_cube_009.scale = (3.041e-05, 3.041e-05, 0.003141)
ob_cube_009.color = (0.8, 0.8, 0.8, 1.0)
ob_cube_009.lineart.crease_threshold = 0.0
ob_cube_011.location = (0.4399, -0.7126, 0.2713)
ob_cube_011.rotation_euler = (-0.3649, 0.5236, 0.3649)
ob_cube_011.scale = (3.041e-05, 3.041e-05, 0.003141)
ob_cube_011.color = (0.8, 0.8, 0.8, 1.0)
ob_cube_011.lineart.crease_threshold = 0.0
ob_cube_012.location = (0.001582, -0.8803, -3.953e-06)
ob_cube_012.rotation_euler = (1.748e-07, 1.571, 0.0)
ob_cube_012.scale = (3.041e-05, 3.041e-05, 0.003141)
ob_cube_012.color = (0.8, 0.8, 0.8, 1.0)
ob_cube_012.lineart.crease_threshold = 0.0
ob_cube_013.location = (0.7168, -0.2646, 0.4373)
ob_cube_013.rotation_euler = (1.017, 0.9425, -1.017)
ob_cube_013.scale = (3.041e-05, 3.041e-05, 0.003141)
ob_cube_013.color = (0.8, 0.8, 0.8, 1.0)
ob_cube_013.lineart.crease_threshold = 0.0
ob_cube_014.location = (0.4387, -0.7145, -0.2683)
ob_cube_014.rotation_euler = (-0.09427, -2.519, -1.964)
ob_cube_014.scale = (3.041e-05, 3.041e-05, 0.003141)
ob_cube_014.color = (0.8, 0.8, 0.8, 1.0)
ob_cube_014.lineart.crease_threshold = 0.0
ob_cube_015.location = (0.28, -0.4432, -0.7073)
ob_cube_015.rotation_euler = (-0.1692, -1.039, 2.972)
ob_cube_015.scale = (3.041e-05, 3.041e-05, 0.003141)
ob_cube_015.color = (0.8, 0.8, 0.8, 1.0)
ob_cube_015.lineart.crease_threshold = 0.0
ob_cube_016.location = (-0.2743, -0.441, -0.7107)
ob_cube_016.rotation_euler = (-1.017, 0.3142, 2.124)
ob_cube_016.scale = (3.041e-05, 3.041e-05, 0.003141)
ob_cube_016.color = (0.8, 0.8, 0.8, 1.0)
ob_cube_016.lineart.crease_threshold = 0.0
ob_cube_017.location = (1.446e-05, 0.005283, -0.8803)
ob_cube_017.rotation_euler = (-1.571, 1.107, -1.225e-07)
ob_cube_017.scale = (3.041e-05, 3.041e-05, 0.003141)
ob_cube_017.color = (0.8, 0.8, 0.8, 1.0)
ob_cube_017.lineart.crease_threshold = 0.0
ob_cube_018.location = (-0.2683, 0.4387, -0.7145)
ob_cube_018.rotation_euler = (-0.9062, 0.6254, 1.636)
ob_cube_018.scale = (3.041e-05, 3.041e-05, 0.003141)
ob_cube_018.color = (0.8, 0.8, 0.8, 1.0)
ob_cube_018.lineart.crease_threshold = 0.0
ob_cube_019.location = (0.2713, 0.4398, -0.7126)
ob_cube_019.rotation_euler = (0.9719, 0.48, 1.63)
ob_cube_019.scale = (3.041e-05, 3.041e-05, 0.003141)
ob_cube_019.color = (0.8, 0.8, 0.8, 1.0)
ob_cube_019.lineart.crease_threshold = 0.0
ob_cube_020.location = (0.4407, 0.7112, -0.2735)
ob_cube_020.rotation_euler = (-0.3649, 2.618, -1.67)
ob_cube_020.scale = (3.041e-05, 3.041e-05, 0.003141)
ob_cube_020.color = (0.8, 0.8, 0.8, 1.0)
ob_cube_020.lineart.crease_threshold = 0.0
ob_cube_021.location = (0.004148, 0.8803, -3.953e-06)
ob_cube_021.rotation_euler = (1.571, 0.4636, 1.571)
ob_cube_021.scale = (3.041e-05, 3.041e-05, 0.003141)
ob_cube_021.color = (0.8, 0.8, 0.8, 1.0)
ob_cube_021.lineart.crease_threshold = 0.0
ob_cube_022.location = (0.4415, 0.71, 0.2755)
ob_cube_022.rotation_euler = (0.6264, -0.05281, 0.6264)
ob_cube_022.scale = (3.041e-05, 3.041e-05, 0.003141)
ob_cube_022.color = (0.8, 0.8, 0.8, 1.0)
ob_cube_022.lineart.crease_threshold = 0.0
ob_cube_023.location = (0.2711, 0.4398, 0.7127)
ob_cube_023.rotation_euler = (2.124, 0.3142, 2.124)
ob_cube_023.scale = (3.041e-05, 3.041e-05, 0.003141)
ob_cube_023.color = (0.8, 0.8, 0.8, 1.0)
ob_cube_023.lineart.crease_threshold = 0.0
ob_cube_024.location = (-0.267, 0.4382, 0.7153)
ob_cube_024.rotation_euler = (-0.1692, -2.103, -0.1692)
ob_cube_024.scale = (3.041e-05, 3.041e-05, 0.003141)
ob_cube_024.color = (0.8, 0.8, 0.8, 1.0)
ob_cube_024.lineart.crease_threshold = 0.0
ob_cube_025.location = (0.7168, 0.2646, 0.4373)
ob_cube_025.rotation_euler = (0.4946, -1.212, -1.54)
ob_cube_025.scale = (3.041e-05, 3.041e-05, 0.003141)
ob_cube_025.color = (0.8, 0.8, 0.8, 1.0)
ob_cube_025.lineart.crease_threshold = 0.0
ob_cube_026.location = (1.411e-05, 0.002411, 0.8803)
ob_cube_026.rotation_euler = (-1.571, -1.657, 6.59e-07)
ob_cube_026.scale = (3.041e-05, 3.041e-05, 0.003141)
ob_cube_026.color = (0.8, 0.8, 0.8, 1.0)
ob_cube_026.lineart.crease_threshold = 0.0
ob_cube_027.location = (0.8803, 3.784e-07, -0.002392)
ob_cube_027.rotation_euler = (1.303e-06, 4.512e-08, -1.657)
ob_cube_027.scale = (3.041e-05, 3.041e-05, 0.003141)
ob_cube_027.color = (0.8, 0.8, 0.8, 1.0)
ob_cube_027.lineart.crease_threshold = 0.0
ob_cube_028.location = (0.7111, -0.2737, -0.4408)
ob_cube_028.rotation_euler = (2.196, 1.014, -0.004122)
ob_cube_028.scale = (3.041e-05, 3.041e-05, 0.003141)
ob_cube_028.color = (0.8, 0.8, 0.8, 1.0)
ob_cube_028.lineart.crease_threshold = 0.0
ob_cube_029.location = (0.7113, 0.2735, -0.4407)
ob_cube_029.rotation_euler = (-2.203, 1.02, -0.004162)
ob_cube_029.scale = (3.041e-05, 3.041e-05, 0.003141)
ob_cube_029.color = (0.8, 0.8, 0.8, 1.0)
ob_cube_029.lineart.crease_threshold = 0.0
ob_cube_010.location = (0.2761, -0.4417, 0.7096)
ob_cube_010.rotation_euler = (-2.124, 0.3142, -2.124)
ob_cube_010.scale = (3.041e-05, 3.041e-05, 0.003141)
ob_cube_010.color = (0.8, 0.8, 0.8, 1.0)
ob_cube_010.lineart.crease_threshold = 0.0

# ---- collection membership
col_collection.objects.link(ob_light)
col_collection.objects.link(ob_camera)
col_collection.objects.link(ob_solid_002)
col_collection.objects.link(ob_vert)
col_collection.objects.link(ob_cube)
col_collection.objects.link(ob_cube_001)
col_collection.objects.link(ob_cube_002)
col_collection.objects.link(ob_cube_003)
col_collection.objects.link(ob_cube_004)
col_collection.objects.link(ob_cube_005)
col_collection.objects.link(ob_cube_006)
col_collection.objects.link(ob_cube_007)
col_collection.objects.link(ob_cube_008)
col_collection.objects.link(ob_cube_009)
col_collection.objects.link(ob_cube_011)
col_collection.objects.link(ob_cube_012)
col_collection.objects.link(ob_cube_013)
col_collection.objects.link(ob_cube_014)
col_collection.objects.link(ob_cube_015)
col_collection.objects.link(ob_cube_016)
col_collection.objects.link(ob_cube_017)
col_collection.objects.link(ob_cube_018)
col_collection.objects.link(ob_cube_019)
col_collection.objects.link(ob_cube_020)
col_collection.objects.link(ob_cube_021)
col_collection.objects.link(ob_cube_022)
col_collection.objects.link(ob_cube_023)
col_collection.objects.link(ob_cube_024)
col_collection.objects.link(ob_cube_025)
col_collection.objects.link(ob_cube_026)
col_collection.objects.link(ob_cube_027)
col_collection.objects.link(ob_cube_028)
col_collection.objects.link(ob_cube_029)
col_collection.objects.link(ob_cube_010)

# ---- scene / render settings (as saved in the file)
scene.camera = ob_camera
scene.frame_start = 1; scene.frame_end = 250; scene.frame_set(1)
scene.render.engine = 'BLENDER_EEVEE_NEXT'
scene.cycles.use_denoising = False
scene.cycles.samples = 128
scene.cycles.sampling_pattern = 'TABULATED_SOBOL'
scene.cycles.use_adaptive_sampling = False
scene.cycles.use_light_tree = False
scene.view_settings.view_transform = 'Filmic'
bpy.context.view_layer.update()
